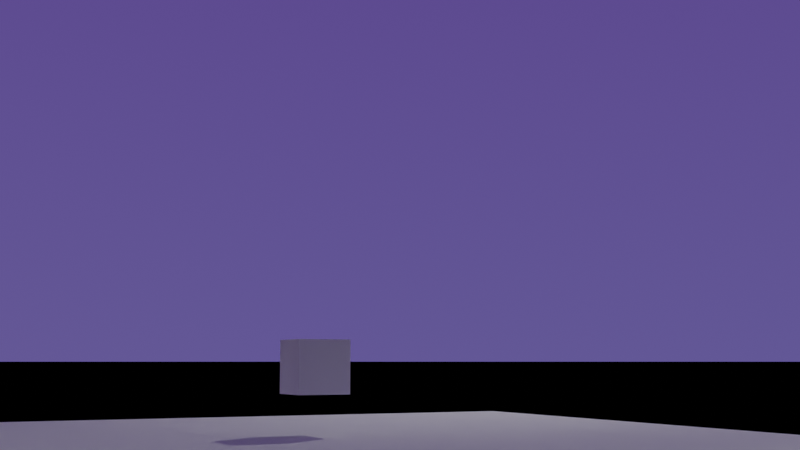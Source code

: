 # Source: skylight.blend  (saved by Blender 4.0.36; exported with 4.5.12 LTS)
import bpy
from mathutils import Matrix  # noqa: F401  (used for matrix-valued properties, if any)

bpy.ops.wm.read_factory_settings(use_empty=True)
scene = bpy.context.scene
scene.name = 'Scene'

# ---- collections
col_collection = bpy.data.collections.new('Collection'); scene.collection.children.link(col_collection)
col_cloud_templates = bpy.data.collections.new('Cloud Templates'); scene.collection.children.link(col_cloud_templates)

# ---- images (referenced by path relative to the original .blend; pixels are not part of the script)
import os
ASSET_DIR = os.environ.get("B2B_ASSET_DIR", "")  # directory of the original .blend (textures are referenced by path, not embedded)
HERE = os.path.dirname(os.path.abspath(__file__))  # packed textures are extracted next to this script under _unpacked/

def load_image(name, relpath, width, height, colorspace="sRGB"):
    """Load a texture the original file referenced (path relative to the .blend, or extracted next to this script)."""
    p = next((c for c in (os.path.join(HERE, relpath), os.path.join(ASSET_DIR, relpath)) if relpath and os.path.exists(c)), "")
    if p:
        img = bpy.data.images.load(p, check_existing=True)
        img.name = name
    else:  # same state as the original file: an image datablock whose file is absent (Cycles renders it pink)
        img = bpy.data.images.new(name, width, height)
        img.source = "FILE"
        img.filepath = "//" + (relpath or name)
    img.colorspace_settings.name = colorspace
    return img
img_moon_mp4 = load_image('moon.mp4', '', 1024, 1024, 'sRGB')
img_sky_exr = load_image('sky.exr', 'assets/sky.exr', 1024, 1024, 'Linear Rec.709')

# ---- materials (node trees are filled in below, after node groups)
mat_material = bpy.data.materials.new('Material')
mat_material.alpha_threshold = 0.0
mat_material.roughness = 0.5
mat_material.line_color = (0.0, 0.0, 0.0, 1.0)
mat_cloud_test = bpy.data.materials.new('Cloud Test')

# ---- node groups
ng_angle_between = bpy.data.node_groups.new('Angle Between', 'ShaderNodeTree')
_s = ng_angle_between.interface.new_socket(name='Angle', in_out='OUTPUT', socket_type='NodeSocketFloat')
_s.subtype = 'ANGLE'
_s.min_value = 0.0
_s.max_value = 3.142
_s.description = 'The angle between the input vectors, in radians.'
_s = ng_angle_between.interface.new_socket(name='Vector', in_out='INPUT', socket_type='NodeSocketVector')
_s.min_value = -1e+04
_s.max_value = 1e+04
_s = ng_angle_between.interface.new_socket(name='Vector', in_out='INPUT', socket_type='NodeSocketVector')
_s.min_value = -1e+04
_s.max_value = 1e+04
_N = ng_angle_between.nodes; _L = ng_angle_between.links
n0 = _N.new('ShaderNodeVectorMath'); n0.name = 'Vector Math.001'; n0.location = (-235, 4)
n0.operation = 'DOT_PRODUCT'
n1 = _N.new('ShaderNodeVectorMath'); n1.name = 'Vector Math'; n1.location = (-462, 121)
n1.operation = 'NORMALIZE'
n2 = _N.new('ShaderNodeVectorMath'); n2.name = 'Vector Math.002'; n2.location = (-461, -38)
n2.operation = 'NORMALIZE'
n3 = _N.new('ShaderNodeMath'); n3.name = 'Math'; n3.location = (-36, 0)
n3.operation = 'ARCCOSINE'
n4 = _N.new('NodeGroupOutput'); n4.name = 'Group Output'; n4.location = (262, 56)
n5 = _N.new('NodeGroupInput'); n5.name = 'Group Input'; n5.location = (-754, -15)
_L.new(n0.outputs[1], n3.inputs[0])
_L.new(n2.outputs[0], n0.inputs[1])
_L.new(n3.outputs[0], n4.inputs[0])
_L.new(n5.outputs[0], n1.inputs[0])
_L.new(n1.outputs[0], n0.inputs[0])
_L.new(n5.outputs[1], n2.inputs[0])
n4.is_active_output = True
ng_draw_earth_s_shadow = bpy.data.node_groups.new("Draw Earth's Shadow", 'ShaderNodeTree')
_s = ng_draw_earth_s_shadow.interface.new_socket(name='Color', in_out='OUTPUT', socket_type='NodeSocketColor')
_s.default_value = (0.0, 0.0, 0.0, 0.0)
_s = ng_draw_earth_s_shadow.interface.new_socket(name='Spherical Coordinates', in_out='INPUT', socket_type='NodeSocketVector')
_s.min_value = -1e+04
_s.max_value = 1e+04
_s = ng_draw_earth_s_shadow.interface.new_socket(name='Sun Position', in_out='INPUT', socket_type='NodeSocketVector')
_s.default_value = (1.0, 0.0, 0.0)
_s.min_value = -1e+04
_s.max_value = 1e+04
_s = ng_draw_earth_s_shadow.interface.new_socket(name='Moon Color', in_out='INPUT', socket_type='NodeSocketColor')
_s.default_value = (0.5, 0.5, 0.5, 1.0)
_N = ng_draw_earth_s_shadow.nodes; _L = ng_draw_earth_s_shadow.links
n0 = _N.new('NodeGroupOutput'); n0.name = 'Group Output'; n0.location = (667, 0)
n1 = _N.new('NodeGroupInput'); n1.name = 'Group Input'; n1.location = (-673, 0)
n2 = _N.new('ShaderNodeMapRange'); n2.name = 'Map Range'; n2.location = (-273, -55)
n2.clamp = False
n2.inputs[1].default_value = 3.12
n2.inputs[2].default_value = 3.142
n3 = _N.new('ShaderNodeValToRGB'); n3.name = 'Color Ramp'; n3.location = (-65, -68)
while len(n3.color_ramp.elements) > 1: n3.color_ramp.elements.remove(n3.color_ramp.elements[-1])
n3.color_ramp.elements[0].position = 0.0; n3.color_ramp.elements[0].color = (0.0, 0.0, 0.0, 1.0)
_e = n3.color_ramp.elements.new(0.3364); _e.color = (0.0158, 0.0158, 0.0158, 1.0)
_e = n3.color_ramp.elements.new(1.0); _e.color = (1.0, 1.0, 1.0, 1.0)
n4 = _N.new('ShaderNodeGroup'); n4.name = 'Group.006'; n4.location = (-473, -156)
n4.node_tree = ng_angle_between
n5 = _N.new('ShaderNodeMix'); n5.name = 'Mix'; n5.location = (290, -77)
n5.width = 144
n5.data_type = 'RGBA'
n5.blend_type = 'COLOR'
n5.inputs[7].default_value = (1.0, 0.007218, 0.01321, 1.0)
n6 = _N.new('ShaderNodeMix'); n6.name = 'Mix.001'; n6.location = (473, 156)
n6.width = 144
n6.data_type = 'RGBA'
n6.blend_type = 'DARKEN'
n6.inputs[7].default_value = (0.0, 0.0, 0.0, 1.0)
_L.new(n4.outputs[0], n2.inputs[0])
_L.new(n5.outputs[2], n6.inputs[6])
_L.new(n3.outputs[0], n5.inputs[0])
_L.new(n2.outputs[0], n3.inputs[0])
_L.new(n3.outputs[0], n6.inputs[0])
_L.new(n1.outputs[1], n4.inputs[0])
_L.new(n1.outputs[2], n5.inputs[6])
_L.new(n1.outputs[0], n4.inputs[1])
_L.new(n6.outputs[2], n0.inputs[0])
n0.is_active_output = True
ng_draw_the_moon = bpy.data.node_groups.new('Draw the Moon', 'ShaderNodeTree')
_s = ng_draw_the_moon.interface.new_socket(name='Color', in_out='OUTPUT', socket_type='NodeSocketColor')
_s.default_value = (0.0, 0.0, 0.0, 0.0)
_s = ng_draw_the_moon.interface.new_socket(name='Vector', in_out='INPUT', socket_type='NodeSocketVector')
_N = ng_draw_the_moon.nodes; _L = ng_draw_the_moon.links
n0 = _N.new('NodeGroupOutput'); n0.name = 'Group Output'; n0.location = (770, -8)
n1 = _N.new('ShaderNodeTexImage'); n1.name = 'Image Texture.003'; n1.location = (468, -8)
n1.label = 'Lunar Phases And Libration'
n1.image = img_moon_mp4
n1.extension = 'CLIP'
n2 = _N.new('ShaderNodeMapping'); n2.name = 'Mapping.015'; n2.location = (-438, -32)
n2.label = 'Rotate Face'
n2.vector_type = 'TEXTURE'
n2.inputs[2].default_value = (1.222, 0.0, 0.0)
n3 = _N.new('ShaderNodeMapping'); n3.name = 'Mapping.011'; n3.location = (-87, -30)
n3.label = 'Aspect Ratio'
n3.vector_type = 'TEXTURE'
n3.inputs[3].default_value = (1.0, 0.55, 1.0)
n4 = _N.new('NodeGroupInput'); n4.name = 'Group Input'; n4.location = (-701, -73)
n5 = _N.new('ShaderNodeMapping'); n5.name = 'Mapping.012'; n5.location = (-267, -29)
n5.label = 'Orient on Sphere'
n5.vector_type = 'TEXTURE'
n5.inputs[2].default_value = (0.0, 1.571, 0.0)
n6 = _N.new('ShaderNodeMapping'); n6.name = 'Mapping.014'; n6.location = (105, -30)
n6.label = 'Scale'
n6.vector_type = 'TEXTURE'
n6.inputs[3].default_value = (0.018, 0.018, 0.018)
n7 = _N.new('ShaderNodeMapping'); n7.name = 'Mapping.013'; n7.location = (278, -29)
n7.label = 'Coordinates'
n7.vector_type = 'TEXTURE'
n7.inputs[1].default_value = (-0.5, -0.5, 0.0)
_L.new(n5.outputs[0], n3.inputs[0])
_L.new(n3.outputs[0], n6.inputs[0])
_L.new(n6.outputs[0], n7.inputs[0])
_L.new(n2.outputs[0], n5.inputs[0])
_L.new(n4.outputs[0], n2.inputs[0])
_L.new(n1.outputs[0], n0.inputs[0])
_L.new(n7.outputs[0], n1.inputs[0])
n0.is_active_output = True
ng_the_moon = bpy.data.node_groups.new('The Moon', 'ShaderNodeTree')
_s = ng_the_moon.interface.new_socket(name='Shader', in_out='OUTPUT', socket_type='NodeSocketShader')
_s = ng_the_moon.interface.new_socket(name='Moon Factor', in_out='OUTPUT', socket_type='NodeSocketFloat')
_s.subtype = 'FACTOR'
_s = ng_the_moon.interface.new_socket(name='Spherical Coordinates', in_out='INPUT', socket_type='NodeSocketVector')
_s.min_value = 0.0
_s.max_value = 1.0
_s.hide_value = True
_s = ng_the_moon.interface.new_socket(name='Sun Position', in_out='INPUT', socket_type='NodeSocketVector')
_s = ng_the_moon.interface.new_socket(name='Moon Position', in_out='INPUT', socket_type='NodeSocketVector')
_s = ng_the_moon.interface.new_socket(name='Compass Rotation', in_out='INPUT', socket_type='NodeSocketVector')
_s.subtype = 'EULER'
_s = ng_the_moon.interface.new_socket(name='Moon Rotation', in_out='INPUT', socket_type='NodeSocketVector')
_s.subtype = 'EULER'
_N = ng_the_moon.nodes; _L = ng_the_moon.links
n0 = _N.new('ShaderNodeMapping'); n0.name = 'Mapping.001'; n0.location = (1125, 87)
n0.vector_type = 'TEXTURE'
n1 = _N.new('ShaderNodeMapping'); n1.name = 'Mapping'; n1.location = (950, 89)
n1.vector_type = 'TEXTURE'
n2 = _N.new('NodeReroute'); n2.name = 'Reroute.001'; n2.location = (1089, -212)
n2.width = 16
n2.socket_idname = 'NodeSocketVectorEuler'
n3 = _N.new('NodeReroute'); n3.name = 'Reroute'; n3.location = (953, -214)
n3.width = 16
n3.socket_idname = 'NodeSocketVectorEuler'
n4 = _N.new('ShaderNodeGroup'); n4.name = 'Group.005'; n4.location = (1130, 223)
n4.node_tree = ng_angle_between
n5 = _N.new('ShaderNodeBackground'); n5.name = 'Background.005'; n5.location = (1722, 317)
n6 = _N.new('ShaderNodeGroup'); n6.name = 'Group'; n6.location = (1500, 350)
n6.width = 183
n6.node_tree = ng_draw_earth_s_shadow
n7 = _N.new('NodeGroupInput'); n7.name = 'Group Input'; n7.location = (596, 306)
n7.width = 251
n8 = _N.new('NodeGroupOutput'); n8.name = 'Group Output'; n8.location = (1900, 239)
n9 = _N.new('ShaderNodeMath'); n9.name = 'Math.012'; n9.location = (1302, 214)
n9.operation = 'LESS_THAN'
n9.inputs[1].default_value = 0.0045
n10 = _N.new('ShaderNodeGroup'); n10.name = 'Group.004'; n10.location = (1301, 46)
n10.node_tree = ng_draw_the_moon
_L.new(n4.outputs[0], n9.inputs[0])
_L.new(n9.outputs[0], n8.inputs[1])
_L.new(n5.outputs[0], n8.inputs[0])
_L.new(n7.outputs[0], n1.inputs[0])
_L.new(n7.outputs[3], n1.inputs[2])
_L.new(n1.outputs[0], n0.inputs[0])
_L.new(n2.outputs[0], n0.inputs[2])
_L.new(n0.outputs[0], n10.inputs[0])
_L.new(n6.outputs[0], n5.inputs[0])
_L.new(n7.outputs[1], n6.inputs[1])
_L.new(n10.outputs[0], n6.inputs[2])
_L.new(n7.outputs[0], n6.inputs[0])
_L.new(n7.outputs[4], n3.inputs[0])
_L.new(n3.outputs[0], n2.inputs[0])
_L.new(n7.outputs[0], n4.inputs[0])
_L.new(n7.outputs[2], n4.inputs[1])
n8.is_active_output = True
ng_magnitude_to_strength = bpy.data.node_groups.new('Magnitude to Strength', 'ShaderNodeTree')
_s = ng_magnitude_to_strength.interface.new_socket(name='Strength', in_out='OUTPUT', socket_type='NodeSocketFloat')
_s = ng_magnitude_to_strength.interface.new_socket(name='Visible Magnitude', in_out='INPUT', socket_type='NodeSocketFloat')
_s.default_value = 0.5
_s.min_value = -1e+04
_s.max_value = 1e+04
_N = ng_magnitude_to_strength.nodes; _L = ng_magnitude_to_strength.links
n0 = _N.new('ShaderNodeMath'); n0.name = 'Math.006'; n0.location = (-156, -24)
n0.hide = True
n0.operation = 'DIVIDE'
n0.inputs[1].default_value = 0.7959
n1 = _N.new('ShaderNodeMath'); n1.name = 'Math.005'; n1.location = (-145, -67)
n1.hide = True
n1.operation = 'POWER'
n1.inputs[0].default_value = 2.0
n2 = _N.new('ShaderNodeMath'); n2.name = 'Math.004'; n2.location = (-137, -109)
n2.hide = True
n2.operation = 'DIVIDE'
n2.inputs[0].default_value = 0.008449
n3 = _N.new('ShaderNodeMath'); n3.name = 'Math.003'; n3.location = (-132, -147)
n3.hide = True
n3.inputs[1].default_value = 0.000981
n4 = _N.new('NodeGroupOutput'); n4.name = 'Group Output'; n4.location = (49, -121)
n5 = _N.new('NodeGroupInput'); n5.name = 'Group Input'; n5.location = (-332, 8)
_L.new(n2.outputs[0], n3.inputs[0])
_L.new(n1.outputs[0], n2.inputs[1])
_L.new(n0.outputs[0], n1.inputs[1])
_L.new(n5.outputs[0], n0.inputs[0])
_L.new(n3.outputs[0], n4.inputs[0])
n4.is_active_output = True
ng_celestial_object = bpy.data.node_groups.new('Celestial Object', 'ShaderNodeTree')
_s = ng_celestial_object.interface.new_socket(name='Shader', in_out='OUTPUT', socket_type='NodeSocketShader')
_s = ng_celestial_object.interface.new_socket(name='Factor', in_out='OUTPUT', socket_type='NodeSocketFloat')
_s = ng_celestial_object.interface.new_socket(name='Spherical Coordinates', in_out='INPUT', socket_type='NodeSocketVector')
_s.min_value = -1e+04
_s.max_value = 1e+04
_s = ng_celestial_object.interface.new_socket(name='Position', in_out='INPUT', socket_type='NodeSocketVector')
_s.min_value = -1e+04
_s.max_value = 1e+04
_s = ng_celestial_object.interface.new_socket(name='Color', in_out='INPUT', socket_type='NodeSocketColor')
_s.default_value = (0.8, 0.8, 0.8, 1.0)
_s = ng_celestial_object.interface.new_socket(name='Magnitude', in_out='INPUT', socket_type='NodeSocketFloat')
_s.default_value = 1.0
_s.min_value = 0.0
_s.max_value = 1e+06
_s = ng_celestial_object.interface.new_socket(name='Angular Size', in_out='INPUT', socket_type='NodeSocketFloat')
_s.subtype = 'ANGLE'
_s.default_value = 0.001745
_s.min_value = -1e+04
_s.max_value = 1e+04
_N = ng_celestial_object.nodes; _L = ng_celestial_object.links
n0 = _N.new('ShaderNodeBackground'); n0.name = 'Background'; n0.location = (110, 54)
n1 = _N.new('ShaderNodeMath'); n1.name = 'Math'; n1.location = (114, -61)
n1.operation = 'LESS_THAN'
n2 = _N.new('NodeGroupOutput'); n2.name = 'Group Output'; n2.location = (283, 1)
n3 = _N.new('NodeGroupInput'); n3.name = 'Group Input'; n3.location = (-321, 72)
n4 = _N.new('ShaderNodeGroup'); n4.name = 'Group.005'; n4.location = (-133, 34)
n4.hide = True
n4.node_tree = ng_angle_between
n5 = _N.new('ShaderNodeGroup'); n5.name = 'Group'; n5.location = (-154, -19)
n5.width = 189
n5.hide = True
n5.node_tree = ng_magnitude_to_strength
_L.new(n4.outputs[0], n1.inputs[0])
_L.new(n3.outputs[2], n0.inputs[0])
_L.new(n3.outputs[4], n1.inputs[1])
_L.new(n0.outputs[0], n2.inputs[0])
_L.new(n1.outputs[0], n2.inputs[1])
_L.new(n3.outputs[3], n5.inputs[0])
_L.new(n3.outputs[1], n4.inputs[1])
_L.new(n3.outputs[0], n4.inputs[0])
_L.new(n5.outputs[0], n0.inputs[1])
n2.is_active_output = True
ng_the_planets = bpy.data.node_groups.new('The Planets', 'ShaderNodeTree')
_s = ng_the_planets.interface.new_socket(name='Shader', in_out='OUTPUT', socket_type='NodeSocketShader')
_s = ng_the_planets.interface.new_socket(name='Stars Shader', in_out='INPUT', socket_type='NodeSocketShader')
_s = ng_the_planets.interface.new_socket(name='Spherical Coordinates', in_out='INPUT', socket_type='NodeSocketVector')
_s.min_value = -1e+04
_s.max_value = 1e+04
_s = ng_the_planets.interface.new_socket(name='Venus Position', in_out='INPUT', socket_type='NodeSocketVector')
_s.min_value = -1e+04
_s.max_value = 1e+04
_s = ng_the_planets.interface.new_socket(name='Venus Magnitude', in_out='INPUT', socket_type='NodeSocketFloat')
_s.default_value = -10.0
_s.min_value = 0.0
_s.max_value = 1e+06
_s = ng_the_planets.interface.new_socket(name='Mercury Position', in_out='INPUT', socket_type='NodeSocketVector')
_s.min_value = -1e+04
_s.max_value = 1e+04
_s = ng_the_planets.interface.new_socket(name='Mercury Magnitude', in_out='INPUT', socket_type='NodeSocketFloat')
_s.default_value = -10.0
_s.min_value = 0.0
_s.max_value = 1e+06
_s = ng_the_planets.interface.new_socket(name='Mars Position', in_out='INPUT', socket_type='NodeSocketVector')
_s.min_value = -1e+04
_s.max_value = 1e+04
_s = ng_the_planets.interface.new_socket(name='Mars Magnitude', in_out='INPUT', socket_type='NodeSocketFloat')
_s.default_value = -10.0
_s.min_value = 0.0
_s.max_value = 1e+06
_s = ng_the_planets.interface.new_socket(name='Jupiter Position', in_out='INPUT', socket_type='NodeSocketVector')
_s.min_value = -1e+04
_s.max_value = 1e+04
_s = ng_the_planets.interface.new_socket(name='Jupiter Magnitude', in_out='INPUT', socket_type='NodeSocketFloat')
_s.default_value = -10.0
_s.min_value = 0.0
_s.max_value = 1e+06
_s = ng_the_planets.interface.new_socket(name='Saturn Position', in_out='INPUT', socket_type='NodeSocketVector')
_s.min_value = -1e+04
_s.max_value = 1e+04
_s = ng_the_planets.interface.new_socket(name='Saturn Magnitude', in_out='INPUT', socket_type='NodeSocketFloat')
_s.default_value = -10.0
_s.min_value = 0.0
_s.max_value = 1e+06
_s = ng_the_planets.interface.new_socket(name='Uranus Position', in_out='INPUT', socket_type='NodeSocketVector')
_s.min_value = -1e+04
_s.max_value = 1e+04
_s = ng_the_planets.interface.new_socket(name='Uranus Magnitude', in_out='INPUT', socket_type='NodeSocketFloat')
_s.default_value = -10.0
_s.min_value = 0.0
_s.max_value = 1e+06
_N = ng_the_planets.nodes; _L = ng_the_planets.links
n0 = _N.new('NodeGroupInput'); n0.name = 'Group Input'; n0.location = (-1126, 448)
n1 = _N.new('ShaderNodeGroup'); n1.name = 'Group.007'; n1.location = (200, 188)
n1.label = 'Mercury'
n1.width = 156
n1.node_tree = ng_celestial_object
n1.inputs[2].default_value = (1.0, 1.0, 1.0, 1.0)
n1.inputs[4].default_value = 0.001745
n2 = _N.new('ShaderNodeGroup'); n2.name = 'Group.006'; n2.location = (370, 42)
n2.label = 'Venus'
n2.width = 156
n2.node_tree = ng_celestial_object
n2.inputs[2].default_value = (1.0, 1.0, 1.0, 1.0)
n2.inputs[4].default_value = 0.001745
n3 = _N.new('ShaderNodeGroup'); n3.name = 'Group.008'; n3.location = (29, 323)
n3.label = 'Mars'
n3.width = 156
n3.node_tree = ng_celestial_object
n3.inputs[2].default_value = (1.0, 0.1465, 0.0, 1.0)
n3.inputs[4].default_value = 0.001745
n4 = _N.new('ShaderNodeGroup'); n4.name = 'Group.009'; n4.location = (-148, 451)
n4.label = 'Jupiter'
n4.width = 156
n4.node_tree = ng_celestial_object
n4.inputs[2].default_value = (1.0, 0.4887, 0.08198, 1.0)
n4.inputs[4].default_value = 0.001745
n5 = _N.new('ShaderNodeGroup'); n5.name = 'Group.010'; n5.location = (-322, 580)
n5.label = 'Saturn'
n5.width = 156
n5.node_tree = ng_celestial_object
n5.inputs[2].default_value = (1.0, 0.6325, 0.08495, 1.0)
n5.inputs[4].default_value = 0.001745
n6 = _N.new('ShaderNodeMixShader'); n6.name = 'Mix Shader.004'; n6.location = (-120, 620)
n7 = _N.new('ShaderNodeMixShader'); n7.name = 'Mix Shader.005'; n7.location = (57, 497)
n8 = _N.new('ShaderNodeMixShader'); n8.name = 'Mix Shader.006'; n8.location = (233, 363)
n9 = _N.new('ShaderNodeMixShader'); n9.name = 'Mix Shader.007'; n9.location = (403, 229)
n10 = _N.new('ShaderNodeMixShader'); n10.name = 'Mix Shader.003'; n10.location = (587, 116)
n11 = _N.new('NodeGroupOutput'); n11.name = 'Group Output'; n11.location = (782, 117)
n12 = _N.new('ShaderNodeGroup'); n12.name = 'Group.011'; n12.location = (-508, 718)
n12.label = 'Uranus'
n12.width = 156
n12.node_tree = ng_celestial_object
n12.inputs[2].default_value = (0.226, 0.537, 1.0, 1.0)
n12.inputs[4].default_value = 0.001745
n13 = _N.new('ShaderNodeMixShader'); n13.name = 'Mix Shader.008'; n13.location = (-305, 749)
n14 = _N.new('NodeReroute'); n14.name = 'Reroute'; n14.location = (-370, 768)
n14.width = 16
n14.socket_idname = 'NodeSocketShader'
_L.new(n0.outputs[1], n2.inputs[0])
_L.new(n0.outputs[2], n2.inputs[1])
_L.new(n0.outputs[3], n2.inputs[3])
_L.new(n10.outputs[0], n11.inputs[0])
_L.new(n2.outputs[1], n10.inputs[0])
_L.new(n2.outputs[0], n10.inputs[2])
_L.new(n9.outputs[0], n10.inputs[1])
_L.new(n1.outputs[0], n9.inputs[2])
_L.new(n1.outputs[1], n9.inputs[0])
_L.new(n8.outputs[0], n9.inputs[1])
_L.new(n3.outputs[0], n8.inputs[2])
_L.new(n3.outputs[1], n8.inputs[0])
_L.new(n7.outputs[0], n8.inputs[1])
_L.new(n4.outputs[0], n7.inputs[2])
_L.new(n4.outputs[1], n7.inputs[0])
_L.new(n6.outputs[0], n7.inputs[1])
_L.new(n5.outputs[0], n6.inputs[2])
_L.new(n5.outputs[1], n6.inputs[0])
_L.new(n13.outputs[0], n6.inputs[1])
_L.new(n12.outputs[0], n13.inputs[2])
_L.new(n12.outputs[1], n13.inputs[0])
_L.new(n14.outputs[0], n13.inputs[1])
_L.new(n0.outputs[0], n14.inputs[0])
_L.new(n0.outputs[1], n1.inputs[0])
_L.new(n0.outputs[1], n3.inputs[0])
_L.new(n0.outputs[1], n4.inputs[0])
_L.new(n0.outputs[1], n12.inputs[0])
_L.new(n0.outputs[4], n1.inputs[1])
_L.new(n0.outputs[5], n1.inputs[3])
_L.new(n0.outputs[6], n3.inputs[1])
_L.new(n0.outputs[7], n3.inputs[3])
_L.new(n0.outputs[8], n4.inputs[1])
_L.new(n0.outputs[9], n4.inputs[3])
_L.new(n0.outputs[1], n5.inputs[0])
_L.new(n0.outputs[10], n5.inputs[1])
_L.new(n0.outputs[11], n5.inputs[3])
_L.new(n0.outputs[12], n12.inputs[1])
_L.new(n0.outputs[13], n12.inputs[3])
n11.is_active_output = True
ng_the_earth = bpy.data.node_groups.new('The Earth', 'ShaderNodeTree')
_s = ng_the_earth.interface.new_socket(name='Shader', in_out='OUTPUT', socket_type='NodeSocketShader')
_s = ng_the_earth.interface.new_socket(name='Shader', in_out='INPUT', socket_type='NodeSocketShader')
_s = ng_the_earth.interface.new_socket(name='Spherical Coordinates', in_out='INPUT', socket_type='NodeSocketVector')
_s.min_value = -1e+04
_s.max_value = 1e+04
_N = ng_the_earth.nodes; _L = ng_the_earth.links
n0 = _N.new('ShaderNodeGroup'); n0.name = 'Group.006'; n0.location = (-253, -58)
n0.node_tree = ng_angle_between
n0.inputs[0].default_value = (0.0, 0.0, 1.0)
n1 = _N.new('ShaderNodeMath'); n1.name = 'Math'; n1.location = (-80, -68)
n1.operation = 'GREATER_THAN'
n1.inputs[1].default_value = 1.571
n2 = _N.new('ShaderNodeMixShader'); n2.name = 'Mix Shader.001'; n2.location = (253, 68)
n3 = _N.new('NodeGroupOutput'); n3.name = 'Group Output'; n3.location = (448, 68)
n4 = _N.new('NodeGroupInput'); n4.name = 'Group Input'; n4.location = (-453, 0)
_L.new(n0.outputs[0], n1.inputs[0])
_L.new(n1.outputs[0], n2.inputs[0])
_L.new(n4.outputs[1], n0.inputs[1])
_L.new(n4.outputs[0], n2.inputs[1])
_L.new(n2.outputs[0], n3.inputs[0])
n3.is_active_output = True
ng_alt__az_to_position = bpy.data.node_groups.new('Alt, Az to Position', 'ShaderNodeTree')
_s = ng_alt__az_to_position.interface.new_socket(name='Vector', in_out='OUTPUT', socket_type='NodeSocketVector')
_s = ng_alt__az_to_position.interface.new_socket(name='Rotation', in_out='INPUT', socket_type='NodeSocketVector')
_s.subtype = 'EULER'
_N = ng_alt__az_to_position.nodes; _L = ng_alt__az_to_position.links
n0 = _N.new('NodeGroupOutput'); n0.name = 'Group Output'; n0.location = (191, 18)
n1 = _N.new('ShaderNodeMapping'); n1.name = 'Mapping'; n1.location = (1, 18)
n1.inputs[0].default_value = (1.0, 0.0, 0.0)
n2 = _N.new('NodeGroupInput'); n2.name = 'Group Input'; n2.location = (-192, -195)
_L.new(n2.outputs[0], n1.inputs[2])
_L.new(n1.outputs[0], n0.inputs[0])
n0.is_active_output = True
ng_skylight_parameters = bpy.data.node_groups.new('Skylight Parameters', 'ShaderNodeTree')
_s = ng_skylight_parameters.interface.new_socket(name='compass_rotation', in_out='OUTPUT', socket_type='NodeSocketVector')
_s = ng_skylight_parameters.interface.new_socket(name='sky_rotation', in_out='OUTPUT', socket_type='NodeSocketVector')
_s = ng_skylight_parameters.interface.new_socket(name='sun_rotation', in_out='OUTPUT', socket_type='NodeSocketVector')
_s.subtype = 'EULER'
_s = ng_skylight_parameters.interface.new_socket(name='sun_position', in_out='OUTPUT', socket_type='NodeSocketVector')
_s = ng_skylight_parameters.interface.new_socket(name='moon_rotation', in_out='OUTPUT', socket_type='NodeSocketVector')
_s = ng_skylight_parameters.interface.new_socket(name='moon_position', in_out='OUTPUT', socket_type='NodeSocketVector')
_s = ng_skylight_parameters.interface.new_socket(name='moon_phase', in_out='OUTPUT', socket_type='NodeSocketFloat')
_s.subtype = 'ANGLE'
_s = ng_skylight_parameters.interface.new_socket(name='venus_position', in_out='OUTPUT', socket_type='NodeSocketVector')
_s = ng_skylight_parameters.interface.new_socket(name='venus_magnitude', in_out='OUTPUT', socket_type='NodeSocketFloat')
_s = ng_skylight_parameters.interface.new_socket(name='mercury_position', in_out='OUTPUT', socket_type='NodeSocketVector')
_s = ng_skylight_parameters.interface.new_socket(name='mercury_magnitude', in_out='OUTPUT', socket_type='NodeSocketFloat')
_s = ng_skylight_parameters.interface.new_socket(name='mars_position', in_out='OUTPUT', socket_type='NodeSocketVector')
_s = ng_skylight_parameters.interface.new_socket(name='mars_magnitude', in_out='OUTPUT', socket_type='NodeSocketFloat')
_s = ng_skylight_parameters.interface.new_socket(name='jupiter_position', in_out='OUTPUT', socket_type='NodeSocketVector')
_s = ng_skylight_parameters.interface.new_socket(name='jupiter_magnitude', in_out='OUTPUT', socket_type='NodeSocketFloat')
_s = ng_skylight_parameters.interface.new_socket(name='saturn_position', in_out='OUTPUT', socket_type='NodeSocketVector')
_s = ng_skylight_parameters.interface.new_socket(name='saturn_magnitude', in_out='OUTPUT', socket_type='NodeSocketFloat')
_s = ng_skylight_parameters.interface.new_socket(name='uranus_position', in_out='OUTPUT', socket_type='NodeSocketVector')
_s = ng_skylight_parameters.interface.new_socket(name='uranus_magnitude', in_out='OUTPUT', socket_type='NodeSocketFloat')
_N = ng_skylight_parameters.nodes; _L = ng_skylight_parameters.links
n0 = _N.new('ShaderNodeAttribute'); n0.name = 'Attribute.004'; n0.location = (78, -274)
n0.attribute_type = 'VIEW_LAYER'
n0.attribute_name = 'moon_phase'
n1 = _N.new('ShaderNodeMapping'); n1.name = 'Mapping.001'; n1.location = (77, -241)
n1.hide = True
n2 = _N.new('ShaderNodeAttribute'); n2.name = 'Attribute.006'; n2.location = (74, 89)
n2.attribute_type = 'VIEW_LAYER'
n2.attribute_name = 'sky_rotation'
n3 = _N.new('NodeReroute'); n3.name = 'Reroute'; n3.location = (214, 111)
n3.width = 16
n3.socket_idname = 'NodeSocketVector'
n4 = _N.new('ShaderNodeAttribute'); n4.name = 'Attribute.005'; n4.location = (-328, -206)
n4.attribute_type = 'VIEW_LAYER'
n4.attribute_name = 'moon_rotation'
n5 = _N.new('NodeReroute'); n5.name = 'Reroute.001'; n5.location = (-115, -193)
n5.width = 16
n5.socket_idname = 'NodeSocketVector'
n6 = _N.new('NodeReroute'); n6.name = 'Reroute.002'; n6.location = (225, -196)
n6.width = 16
n6.socket_idname = 'NodeSocketVector'
n7 = _N.new('ShaderNodeMath'); n7.name = 'Math'; n7.location = (-155, 160)
n7.hide = True
n7.inputs[1].default_value = 1.571
n8 = _N.new('ShaderNodeAttribute'); n8.name = 'Attribute.001'; n8.location = (-329, 238)
n8.attribute_type = 'VIEW_LAYER'
n8.attribute_name = 'heading'
n9 = _N.new('ShaderNodeGroup'); n9.name = 'Group'; n9.location = (-162, -253)
n9.hide = True
n9.node_tree = ng_alt__az_to_position
n10 = _N.new('ShaderNodeAttribute'); n10.name = 'Attribute.009'; n10.location = (-323, -395)
n10.attribute_type = 'VIEW_LAYER'
n10.attribute_name = 'venus_rotation'
n11 = _N.new('ShaderNodeGroup'); n11.name = 'Group.002'; n11.location = (-157, -443)
n11.hide = True
n11.node_tree = ng_alt__az_to_position
n12 = _N.new('ShaderNodeMapping'); n12.name = 'Mapping.002'; n12.location = (78, -456)
n12.hide = True
n13 = _N.new('ShaderNodeAttribute'); n13.name = 'Attribute.008'; n13.location = (74, -487)
n13.attribute_type = 'VIEW_LAYER'
n13.attribute_name = 'venus_magnitude'
n14 = _N.new('ShaderNodeAttribute'); n14.name = 'Attribute.010'; n14.location = (-324, -611)
n14.attribute_type = 'VIEW_LAYER'
n14.attribute_name = 'mercury_rotation'
n15 = _N.new('ShaderNodeGroup'); n15.name = 'Group.003'; n15.location = (-158, -658)
n15.hide = True
n15.node_tree = ng_alt__az_to_position
n16 = _N.new('ShaderNodeMapping'); n16.name = 'Mapping.003'; n16.location = (77, -672)
n16.hide = True
n17 = _N.new('ShaderNodeAttribute'); n17.name = 'Attribute.011'; n17.location = (73, -702)
n17.attribute_type = 'VIEW_LAYER'
n17.attribute_name = 'mercury_magnitude'
n18 = _N.new('ShaderNodeAttribute'); n18.name = 'Attribute.012'; n18.location = (-327, -823)
n18.attribute_type = 'VIEW_LAYER'
n18.attribute_name = 'mars_rotation'
n19 = _N.new('ShaderNodeGroup'); n19.name = 'Group.004'; n19.location = (-162, -870)
n19.hide = True
n19.node_tree = ng_alt__az_to_position
n20 = _N.new('ShaderNodeMapping'); n20.name = 'Mapping.004'; n20.location = (73, -884)
n20.hide = True
n21 = _N.new('ShaderNodeAttribute'); n21.name = 'Attribute.014'; n21.location = (-327, -1035)
n21.attribute_type = 'VIEW_LAYER'
n21.attribute_name = 'jupiter_rotation'
n22 = _N.new('ShaderNodeGroup'); n22.name = 'Group.005'; n22.location = (-162, -1082)
n22.hide = True
n22.node_tree = ng_alt__az_to_position
n23 = _N.new('ShaderNodeAttribute'); n23.name = 'Attribute.016'; n23.location = (-331, -1247)
n23.attribute_type = 'VIEW_LAYER'
n23.attribute_name = 'saturn_rotation'
n24 = _N.new('ShaderNodeGroup'); n24.name = 'Group.006'; n24.location = (-165, -1294)
n24.hide = True
n24.node_tree = ng_alt__az_to_position
n25 = _N.new('ShaderNodeAttribute'); n25.name = 'Attribute.018'; n25.location = (-327, -1456)
n25.attribute_type = 'VIEW_LAYER'
n25.attribute_name = 'uranus_rotation'
n26 = _N.new('ShaderNodeGroup'); n26.name = 'Group.007'; n26.location = (-162, -1504)
n26.hide = True
n26.node_tree = ng_alt__az_to_position
n27 = _N.new('ShaderNodeMapping'); n27.name = 'Mapping.007'; n27.location = (73, -1517)
n27.hide = True
n28 = _N.new('ShaderNodeAttribute'); n28.name = 'Attribute.019'; n28.location = (69, -1548)
n28.attribute_type = 'VIEW_LAYER'
n28.attribute_name = 'uranus_magnitude'
n29 = _N.new('ShaderNodeAttribute'); n29.name = 'Attribute.013'; n29.location = (69, -914)
n29.attribute_type = 'VIEW_LAYER'
n29.attribute_name = 'mars_magnitude'
n30 = _N.new('ShaderNodeMapping'); n30.name = 'Mapping.005'; n30.location = (73, -1096)
n30.hide = True
n31 = _N.new('ShaderNodeAttribute'); n31.name = 'Attribute.015'; n31.location = (69, -1126)
n31.attribute_type = 'VIEW_LAYER'
n31.attribute_name = 'jupiter_magnitude'
n32 = _N.new('ShaderNodeMapping'); n32.name = 'Mapping.006'; n32.location = (70, -1308)
n32.hide = True
n33 = _N.new('ShaderNodeAttribute'); n33.name = 'Attribute.017'; n33.location = (66, -1338)
n33.attribute_type = 'VIEW_LAYER'
n33.attribute_name = 'saturn_magnitude'
n34 = _N.new('NodeGroupOutput'); n34.name = 'Group Output'; n34.location = (491, -31)
n35 = _N.new('ShaderNodeAttribute'); n35.name = 'Attribute.007'; n35.location = (-328, -24)
n35.attribute_type = 'VIEW_LAYER'
n35.attribute_name = 'sun_rotation'
n36 = _N.new('ShaderNodeGroup'); n36.name = 'Group.001'; n36.location = (-164, -126)
n36.hide = True
n36.node_tree = ng_alt__az_to_position
n37 = _N.new('ShaderNodeCombineXYZ'); n37.name = 'Combine XYZ'; n37.location = (-148, 121)
n37.hide = True
n38 = _N.new('ShaderNodeMapping'); n38.name = 'Mapping'; n38.location = (75, -141)
n38.hide = True
_L.new(n0.outputs[2], n34.inputs[6])
_L.new(n8.outputs[2], n7.inputs[0])
_L.new(n7.outputs[0], n37.inputs[2])
_L.new(n3.outputs[0], n34.inputs[0])
_L.new(n4.outputs[1], n9.inputs[0])
_L.new(n35.outputs[1], n36.inputs[0])
_L.new(n2.outputs[1], n34.inputs[1])
_L.new(n36.outputs[0], n38.inputs[0])
_L.new(n37.outputs[0], n38.inputs[2])
_L.new(n38.outputs[0], n34.inputs[3])
_L.new(n9.outputs[0], n1.inputs[0])
_L.new(n37.outputs[0], n1.inputs[2])
_L.new(n1.outputs[0], n34.inputs[5])
_L.new(n6.outputs[0], n34.inputs[4])
_L.new(n11.outputs[0], n12.inputs[0])
_L.new(n10.outputs[1], n11.inputs[0])
_L.new(n37.outputs[0], n12.inputs[2])
_L.new(n12.outputs[0], n34.inputs[7])
_L.new(n13.outputs[2], n34.inputs[8])
_L.new(n37.outputs[0], n3.inputs[0])
_L.new(n4.outputs[1], n5.inputs[0])
_L.new(n5.outputs[0], n6.inputs[0])
_L.new(n15.outputs[0], n16.inputs[0])
_L.new(n14.outputs[1], n15.inputs[0])
_L.new(n19.outputs[0], n20.inputs[0])
_L.new(n18.outputs[1], n19.inputs[0])
_L.new(n22.outputs[0], n30.inputs[0])
_L.new(n21.outputs[1], n22.inputs[0])
_L.new(n24.outputs[0], n32.inputs[0])
_L.new(n23.outputs[1], n24.inputs[0])
_L.new(n26.outputs[0], n27.inputs[0])
_L.new(n25.outputs[1], n26.inputs[0])
_L.new(n16.outputs[0], n34.inputs[9])
_L.new(n17.outputs[2], n34.inputs[10])
_L.new(n20.outputs[0], n34.inputs[11])
_L.new(n29.outputs[2], n34.inputs[12])
_L.new(n30.outputs[0], n34.inputs[13])
_L.new(n31.outputs[2], n34.inputs[14])
_L.new(n32.outputs[0], n34.inputs[15])
_L.new(n33.outputs[2], n34.inputs[16])
_L.new(n27.outputs[0], n34.inputs[17])
_L.new(n28.outputs[2], n34.inputs[18])
_L.new(n35.outputs[1], n34.inputs[2])
n34.is_active_output = True
ng_alt__az_to_zenith = bpy.data.node_groups.new('Alt, Az to Zenith', 'ShaderNodeTree')
_s = ng_alt__az_to_zenith.interface.new_socket(name='Angle to Zenith', in_out='OUTPUT', socket_type='NodeSocketFloat')
_s = ng_alt__az_to_zenith.interface.new_socket(name='Alt, Az Rotation', in_out='INPUT', socket_type='NodeSocketVector')
_s.default_value = (0.0, -1.571, 0.0)
_s.min_value = -1e+04
_s.max_value = 1e+04
_N = ng_alt__az_to_zenith.nodes; _L = ng_alt__az_to_zenith.links
n0 = _N.new('NodeGroupOutput'); n0.name = 'Group Output'; n0.location = (191, 0)
n1 = _N.new('ShaderNodeSeparateXYZ'); n1.name = 'Separate XYZ'; n1.location = (-1, 45)
n1.hide = True
n2 = _N.new('ShaderNodeMath'); n2.name = 'Math.001'; n2.location = (1, 3)
n2.hide = True
n2.operation = 'MULTIPLY'
n2.inputs[1].default_value = -1.0
n3 = _N.new('ShaderNodeMath'); n3.name = 'Math'; n3.location = (1, -45)
n3.label = 'Solar Zenith'
n3.hide = True
n3.operation = 'SUBTRACT'
n3.inputs[0].default_value = 1.571
n4 = _N.new('NodeGroupInput'); n4.name = 'Group Input'; n4.location = (-201, 0)
_L.new(n1.outputs[1], n2.inputs[0])
_L.new(n2.outputs[0], n3.inputs[1])
_L.new(n4.outputs[0], n1.inputs[0])
_L.new(n3.outputs[0], n0.inputs[0])
n0.is_active_output = True
ng_the_stars = bpy.data.node_groups.new('The Stars', 'ShaderNodeTree')
_s = ng_the_stars.interface.new_socket(name='Background', in_out='OUTPUT', socket_type='NodeSocketShader')
_s = ng_the_stars.interface.new_socket(name='Spherical Coordinates', in_out='INPUT', socket_type='NodeSocketVector')
_s.min_value = 0.0
_s.max_value = 1.0
_s.hide_value = True
_s = ng_the_stars.interface.new_socket(name='Compass Rotation', in_out='INPUT', socket_type='NodeSocketVector')
_s.subtype = 'EULER'
_s = ng_the_stars.interface.new_socket(name='Sky Rotation', in_out='INPUT', socket_type='NodeSocketVector')
_s.subtype = 'EULER'
_s = ng_the_stars.interface.new_socket(name='Sun Rotation', in_out='INPUT', socket_type='NodeSocketVector')
_s.subtype = 'EULER'
_N = ng_the_stars.nodes; _L = ng_the_stars.links
n0 = _N.new('NodeReroute'); n0.name = 'Reroute.001'; n0.location = (-939, -138)
n0.width = 16
n0.socket_idname = 'NodeSocketVectorEuler'
n1 = _N.new('ShaderNodeMapping'); n1.name = 'Mapping.001'; n1.location = (-776, 210)
n1.vector_type = 'TEXTURE'
n2 = _N.new('NodeReroute'); n2.name = 'Reroute'; n2.location = (-804, -137)
n2.width = 16
n2.socket_idname = 'NodeSocketVectorEuler'
n3 = _N.new('ShaderNodeMapping'); n3.name = 'Mapping'; n3.location = (-947, 162)
n3.width = 142
n3.vector_type = 'TEXTURE'
n4 = _N.new('ShaderNodeTexEnvironment'); n4.name = 'Environment Texture'; n4.location = (-608, 384)
n4.image = img_sky_exr
n5 = _N.new('NodeGroupInput'); n5.name = 'Group Input'; n5.location = (-1131, 29)
n6 = _N.new('ShaderNodeGroup'); n6.name = 'Group.001'; n6.location = (-937, -192)
n6.node_tree = ng_alt__az_to_zenith
n7 = _N.new('ShaderNodeBackground'); n7.name = 'Background.002'; n7.location = (-61, 404)
n8 = _N.new('NodeGroupOutput'); n8.name = 'Group Output'; n8.location = (108, 404)
n9 = _N.new('ShaderNodeMapRange'); n9.name = 'Map Range'; n9.location = (-771, -92)
n9.inputs[1].default_value = 1.178
n9.inputs[2].default_value = 1.571
n9.inputs[4].default_value = 0.1
_L.new(n4.outputs[0], n7.inputs[0])
_L.new(n7.outputs[0], n8.inputs[0])
_L.new(n5.outputs[0], n3.inputs[0])
_L.new(n3.outputs[0], n1.inputs[0])
_L.new(n2.outputs[0], n1.inputs[2])
_L.new(n1.outputs[0], n4.inputs[0])
_L.new(n0.outputs[0], n2.inputs[0])
_L.new(n5.outputs[2], n0.inputs[0])
_L.new(n5.outputs[1], n3.inputs[2])
_L.new(n9.outputs[0], n7.inputs[1])
_L.new(n5.outputs[3], n6.inputs[0])
_L.new(n6.outputs[0], n9.inputs[0])
n8.is_active_output = True
ng_the_sun = bpy.data.node_groups.new('The Sun', 'ShaderNodeTree')
_s = ng_the_sun.interface.new_socket(name='Shader', in_out='OUTPUT', socket_type='NodeSocketShader')
_s = ng_the_sun.interface.new_socket(name='Sun Factor', in_out='OUTPUT', socket_type='NodeSocketFloat')
_s = ng_the_sun.interface.new_socket(name='Spherical Coordinates', in_out='INPUT', socket_type='NodeSocketVector')
_s.min_value = -1e+04
_s.max_value = 1e+04
_s = ng_the_sun.interface.new_socket(name='Sun Position', in_out='INPUT', socket_type='NodeSocketVector')
_N = ng_the_sun.nodes; _L = ng_the_sun.links
n0 = _N.new('ShaderNodeMath'); n0.name = 'Math'; n0.location = (136, 369)
n0.operation = 'LESS_THAN'
n0.inputs[1].default_value = 0.0046
n1 = _N.new('NodeGroupInput'); n1.name = 'Group Input'; n1.location = (-363, 307)
n1.width = 173
n2 = _N.new('NodeGroupOutput'); n2.name = 'Group Output'; n2.location = (639, 534)
n3 = _N.new('ShaderNodeGroup'); n3.name = 'Group.001'; n3.location = (-74, 331)
n3.node_tree = ng_angle_between
n4 = _N.new('ShaderNodeGroup'); n4.name = 'Group'; n4.location = (-160, 583)
n4.node_tree = ng_angle_between
n4.inputs[1].default_value = (0.0, 0.0, 1.0)
n5 = _N.new('ShaderNodeMapRange'); n5.name = 'Map Range'; n5.location = (13, 672)
n5.inputs[1].default_value = 1.178
n5.inputs[2].default_value = 1.963
n6 = _N.new('ShaderNodeValToRGB'); n6.name = 'Color Ramp'; n6.location = (176, 731)
while len(n6.color_ramp.elements) > 1: n6.color_ramp.elements.remove(n6.color_ramp.elements[-1])
n6.color_ramp.elements[0].position = 0.0; n6.color_ramp.elements[0].color = (0.9824, 1.0, 0.6307, 1.0)
_e = n6.color_ramp.elements.new(0.5045); _e.color = (1.0, 0.3326, 0.007164, 1.0)
_e = n6.color_ramp.elements.new(0.8136); _e.color = (0.9914, 0.01563, 0.01464, 1.0)
n7 = _N.new('ShaderNodeBackground'); n7.name = 'Background'; n7.location = (446, 606)
n7.inputs[1].default_value = 1e+05
_L.new(n1.outputs[0], n3.inputs[1])
_L.new(n7.outputs[0], n2.inputs[0])
_L.new(n0.outputs[0], n2.inputs[1])
_L.new(n3.outputs[0], n0.inputs[0])
_L.new(n1.outputs[1], n3.inputs[0])
_L.new(n1.outputs[1], n4.inputs[0])
_L.new(n4.outputs[0], n5.inputs[0])
_L.new(n5.outputs[0], n6.inputs[0])
_L.new(n6.outputs[0], n7.inputs[0])
n2.is_active_output = True
ng_perez_mapping = bpy.data.node_groups.new('Perez Mapping', 'ShaderNodeTree')
_s = ng_perez_mapping.interface.new_socket(name='Perez', in_out='OUTPUT', socket_type='NodeSocketFloat')
_s = ng_perez_mapping.interface.new_socket(name='zenith', in_out='INPUT', socket_type='NodeSocketFloat')
_s.default_value = 0.5
_s.min_value = -1e+04
_s.max_value = 1e+04
_s = ng_perez_mapping.interface.new_socket(name='gamma', in_out='INPUT', socket_type='NodeSocketFloat')
_s.default_value = 0.5
_s.min_value = -1e+04
_s.max_value = 1e+04
_s = ng_perez_mapping.interface.new_socket(name='A', in_out='INPUT', socket_type='NodeSocketFloat')
_s.default_value = 0.5
_s.min_value = -1e+04
_s.max_value = 1e+04
_s = ng_perez_mapping.interface.new_socket(name='B', in_out='INPUT', socket_type='NodeSocketFloat')
_s.default_value = 0.5
_s.min_value = -1e+04
_s.max_value = 1e+04
_s = ng_perez_mapping.interface.new_socket(name='C', in_out='INPUT', socket_type='NodeSocketFloat')
_s.default_value = 0.5
_s.min_value = -1e+04
_s.max_value = 1e+04
_s = ng_perez_mapping.interface.new_socket(name='D', in_out='INPUT', socket_type='NodeSocketFloat')
_s.default_value = 0.5
_s.min_value = -1e+04
_s.max_value = 1e+04
_s = ng_perez_mapping.interface.new_socket(name='E', in_out='INPUT', socket_type='NodeSocketFloat')
_s.default_value = 0.5
_s.min_value = -1e+04
_s.max_value = 1e+04
_N = ng_perez_mapping.nodes; _L = ng_perez_mapping.links
n0 = _N.new('ShaderNodeMath'); n0.name = 'Math.012'; n0.location = (117, -40)
n0.hide = True
n0.operation = 'MULTIPLY'
n1 = _N.new('NodeGroupOutput'); n1.name = 'Group Output'; n1.location = (304, -10)
n2 = _N.new('NodeGroupInput'); n2.name = 'Group Input'; n2.location = (-483, -44)
n3 = _N.new('ShaderNodeMath'); n3.name = 'Math'; n3.location = (-278, 122)
n3.hide = True
n3.operation = 'COSINE'
n4 = _N.new('ShaderNodeMath'); n4.name = 'Math.001'; n4.location = (-273, 81)
n4.hide = True
n4.operation = 'DIVIDE'
n5 = _N.new('ShaderNodeMath'); n5.name = 'Math.002'; n5.location = (-264, 39)
n5.hide = True
n5.operation = 'EXPONENT'
n6 = _N.new('ShaderNodeMath'); n6.name = 'Math.003'; n6.location = (-250, -2)
n6.hide = True
n6.operation = 'MULTIPLY'
n7 = _N.new('ShaderNodeMath'); n7.name = 'Math.004'; n7.location = (-243, -46)
n7.label = 'Add 1'
n7.hide = True
n7.inputs[1].default_value = 1.0
n8 = _N.new('ShaderNodeMath'); n8.name = 'Math.008'; n8.location = (130, -191)
n8.hide = True
n8.operation = 'MULTIPLY'
n9 = _N.new('ShaderNodeMath'); n9.name = 'Math.007'; n9.location = (-51, -160)
n9.label = 'Squared'
n9.hide = True
n9.operation = 'POWER'
n9.inputs[1].default_value = 2.0
n10 = _N.new('ShaderNodeMath'); n10.name = 'Math.005'; n10.location = (-238, -170)
n10.hide = True
n10.operation = 'MULTIPLY'
n11 = _N.new('ShaderNodeMath'); n11.name = 'Math.011'; n11.location = (-239, -130)
n11.hide = True
n11.operation = 'EXPONENT'
n12 = _N.new('ShaderNodeMath'); n12.name = 'Math.006'; n12.location = (-236, -91)
n12.hide = True
n12.operation = 'MULTIPLY'
n13 = _N.new('ShaderNodeMath'); n13.name = 'Math.009'; n13.location = (136, -139)
n13.hide = True
n14 = _N.new('ShaderNodeMath'); n14.name = 'Math.010'; n14.location = (123, -89)
n14.label = 'Add 1'
n14.hide = True
n14.inputs[1].default_value = 1.0
_L.new(n2.outputs[0], n3.inputs[0])
_L.new(n2.outputs[3], n4.inputs[0])
_L.new(n3.outputs[0], n4.inputs[1])
_L.new(n4.outputs[0], n5.inputs[0])
_L.new(n2.outputs[2], n6.inputs[0])
_L.new(n5.outputs[0], n6.inputs[1])
_L.new(n6.outputs[0], n7.inputs[0])
_L.new(n2.outputs[1], n10.inputs[0])
_L.new(n2.outputs[5], n10.inputs[1])
_L.new(n2.outputs[4], n12.inputs[0])
_L.new(n3.outputs[0], n9.inputs[0])
_L.new(n9.outputs[0], n8.inputs[0])
_L.new(n2.outputs[6], n8.inputs[1])
_L.new(n13.outputs[0], n14.inputs[0])
_L.new(n10.outputs[0], n11.inputs[0])
_L.new(n11.outputs[0], n12.inputs[1])
_L.new(n7.outputs[0], n0.inputs[0])
_L.new(n14.outputs[0], n0.inputs[1])
_L.new(n0.outputs[0], n1.inputs[0])
_L.new(n12.outputs[0], n13.inputs[0])
_L.new(n8.outputs[0], n13.inputs[1])
n1.is_active_output = True
ng_calculate_color_component = bpy.data.node_groups.new('Calculate Color Component', 'ShaderNodeTree')
_s = ng_calculate_color_component.interface.new_socket(name='Color Element', in_out='OUTPUT', socket_type='NodeSocketFloat')
_s = ng_calculate_color_component.interface.new_socket(name='Zenital Component', in_out='INPUT', socket_type='NodeSocketFloat')
_s.default_value = 0.5
_s.min_value = -1e+04
_s.max_value = 1e+04
_s = ng_calculate_color_component.interface.new_socket(name='Solar Zenith', in_out='INPUT', socket_type='NodeSocketFloat')
_s.default_value = 0.5
_s.min_value = -1e+04
_s.max_value = 1e+04
_s = ng_calculate_color_component.interface.new_socket(name='World Zenith', in_out='INPUT', socket_type='NodeSocketFloat')
_s.default_value = 0.5
_s.min_value = -1e+04
_s.max_value = 1e+04
_s = ng_calculate_color_component.interface.new_socket(name='World Angle to Sun', in_out='INPUT', socket_type='NodeSocketFloat')
_s.default_value = 0.5
_s.min_value = -1e+04
_s.max_value = 1e+04
_s = ng_calculate_color_component.interface.new_socket(name='A', in_out='INPUT', socket_type='NodeSocketFloat')
_s.default_value = 0.5
_s.min_value = -1e+04
_s.max_value = 1e+04
_s = ng_calculate_color_component.interface.new_socket(name='B', in_out='INPUT', socket_type='NodeSocketFloat')
_s.default_value = 0.5
_s.min_value = -1e+04
_s.max_value = 1e+04
_s = ng_calculate_color_component.interface.new_socket(name='C', in_out='INPUT', socket_type='NodeSocketFloat')
_s.default_value = 0.5
_s.min_value = -1e+04
_s.max_value = 1e+04
_s = ng_calculate_color_component.interface.new_socket(name='D', in_out='INPUT', socket_type='NodeSocketFloat')
_s.default_value = 0.5
_s.min_value = -1e+04
_s.max_value = 1e+04
_s = ng_calculate_color_component.interface.new_socket(name='E', in_out='INPUT', socket_type='NodeSocketFloat')
_s.default_value = 0.5
_s.min_value = -1e+04
_s.max_value = 1e+04
_N = ng_calculate_color_component.nodes; _L = ng_calculate_color_component.links
n0 = _N.new('ShaderNodeGroup'); n0.name = 'Group.001'; n0.location = (-8, -245)
n0.node_tree = ng_perez_mapping
n0.inputs[0].default_value = 0.0
n1 = _N.new('ShaderNodeMath'); n1.name = 'Math'; n1.location = (151, 41)
n1.hide = True
n1.operation = 'MULTIPLY'
n2 = _N.new('ShaderNodeMath'); n2.name = 'Math.001'; n2.location = (170, -4)
n2.hide = True
n2.operation = 'DIVIDE'
n3 = _N.new('NodeGroupOutput'); n3.name = 'Group Output'; n3.location = (354, 29)
n4 = _N.new('NodeGroupInput'); n4.name = 'Group Input'; n4.location = (-405, 0)
n5 = _N.new('ShaderNodeGroup'); n5.name = 'Group'; n5.location = (-8, 0)
n5.node_tree = ng_perez_mapping
_L.new(n4.outputs[8], n5.inputs[6])
_L.new(n4.outputs[7], n5.inputs[5])
_L.new(n4.outputs[6], n5.inputs[4])
_L.new(n4.outputs[5], n5.inputs[3])
_L.new(n4.outputs[4], n5.inputs[2])
_L.new(n4.outputs[2], n5.inputs[0])
_L.new(n4.outputs[3], n5.inputs[1])
_L.new(n4.outputs[1], n0.inputs[1])
_L.new(n4.outputs[4], n0.inputs[2])
_L.new(n4.outputs[5], n0.inputs[3])
_L.new(n4.outputs[6], n0.inputs[4])
_L.new(n4.outputs[7], n0.inputs[5])
_L.new(n4.outputs[8], n0.inputs[6])
_L.new(n4.outputs[0], n1.inputs[0])
_L.new(n5.outputs[0], n1.inputs[1])
_L.new(n1.outputs[0], n2.inputs[0])
_L.new(n0.outputs[0], n2.inputs[1])
_L.new(n2.outputs[0], n3.inputs[0])
n3.is_active_output = True
ng_calculate_zenital_absolutes = bpy.data.node_groups.new('Calculate Zenital Absolutes', 'ShaderNodeTree')
_s = ng_calculate_zenital_absolutes.interface.new_socket(name='Yz', in_out='OUTPUT', socket_type='NodeSocketFloat')
_s = ng_calculate_zenital_absolutes.interface.new_socket(name='xz', in_out='OUTPUT', socket_type='NodeSocketFloat')
_s = ng_calculate_zenital_absolutes.interface.new_socket(name='yz', in_out='OUTPUT', socket_type='NodeSocketFloat')
_s = ng_calculate_zenital_absolutes.interface.new_socket(name='Solar Zenith', in_out='INPUT', socket_type='NodeSocketFloat')
_s.default_value = 0.5
_s.min_value = -1e+04
_s.max_value = 1e+04
_s = ng_calculate_zenital_absolutes.interface.new_socket(name='Atmospheric Turbidity', in_out='INPUT', socket_type='NodeSocketFloat')
_s.default_value = 0.5
_s.min_value = -1e+04
_s.max_value = 1e+04
_N = ng_calculate_zenital_absolutes.nodes; _L = ng_calculate_zenital_absolutes.links
n0 = _N.new('NodeFrame'); n0.name = 'Frame'; n0.location = (-715, 973)
n0.label = 'Calculate Yz'
n0.width = 1596
n1 = _N.new('NodeFrame'); n1.name = 'Frame.001'; n1.location = (-222, 25)
n1.label = 'Calculate xz'
n1.width = 1147
n2 = _N.new('NodeFrame'); n2.name = 'Frame.002'; n2.location = (-234, -866)
n2.label = 'Calculate yz'
n2.width = 1147
n3 = _N.new('NodeGroupOutput'); n3.name = 'Group Output'; n3.location = (1319, 286)
n4 = _N.new('ShaderNodeMath'); n4.name = 'Math.002'; n4.location = (76, -40)
n4.operation = 'MULTIPLY'
n4.inputs[1].default_value = 0.2155
n5 = _N.new('ShaderNodeMath'); n5.name = 'Math.007'; n5.location = (250, -216)
n5.inputs[1].default_value = -4.971
n6 = _N.new('ShaderNodeMath'); n6.name = 'Math.011'; n6.location = (270, -400)
n6.operation = 'SUBTRACT'
n6.inputs[0].default_value = 3.142
n7 = _N.new('ShaderNodeMath'); n7.name = 'Math.009'; n7.location = (36, -577)
n7.operation = 'DIVIDE'
n7.inputs[0].default_value = 4.0
n7.inputs[1].default_value = 9.0
n8 = _N.new('ShaderNodeMath'); n8.name = 'Math.008'; n8.location = (30, -749)
n8.operation = 'DIVIDE'
n8.inputs[1].default_value = 120.0
n9 = _N.new('ShaderNodeMath'); n9.name = 'Math.010'; n9.location = (208, -601)
n9.operation = 'SUBTRACT'
n10 = _N.new('ShaderNodeMath'); n10.name = 'Math.012'; n10.location = (442, -424)
n10.operation = 'MULTIPLY'
n11 = _N.new('ShaderNodeMath'); n11.name = 'Math.013'; n11.location = (387, -696)
n11.operation = 'MULTIPLY'
n11.inputs[1].default_value = 3.142
n12 = _N.new('ShaderNodeMath'); n12.name = 'Math.015'; n12.location = (582, -703)
n12.operation = 'TANGENT'
n13 = _N.new('ShaderNodeMath'); n13.name = 'Math.014'; n13.location = (616, -435)
n13.operation = 'TANGENT'
n14 = _N.new('ShaderNodeMath'); n14.name = 'Math.001'; n14.location = (836, -575)
n14.operation = 'MULTIPLY'
n15 = _N.new('ShaderNodeMath'); n15.name = 'Math'; n15.location = (831, -351)
n15.operation = 'MULTIPLY'
n16 = _N.new('ShaderNodeMath'); n16.name = 'Math.016'; n16.location = (1044, -435)
n16.operation = 'SUBTRACT'
n17 = _N.new('ShaderNodeMath'); n17.name = 'Math.021'; n17.location = (30, -40)
n17.operation = 'MULTIPLY'
n17.inputs[1].default_value = 0.00166
n18 = _N.new('ShaderNodeMath'); n18.name = 'Math.024'; n18.location = (181, -96)
n18.operation = 'MULTIPLY'
n18.inputs[1].default_value = -0.00375
n19 = _N.new('ShaderNodeMath'); n19.name = 'Math.027'; n19.location = (332, -147)
n19.operation = 'MULTIPLY'
n19.inputs[1].default_value = 0.00209
n20 = _N.new('ShaderNodeMath'); n20.name = 'Math.030'; n20.location = (345, -90)
n20.hide = True
n21 = _N.new('ShaderNodeMath'); n21.name = 'Math.031'; n21.location = (503, -129)
n21.hide = True
n22 = _N.new('ShaderNodeMath'); n22.name = 'Math.022'; n22.location = (38, -313)
n22.operation = 'MULTIPLY'
n22.inputs[1].default_value = -0.02903
n23 = _N.new('ShaderNodeMath'); n23.name = 'Math.025'; n23.location = (188, -378)
n23.operation = 'MULTIPLY'
n23.inputs[1].default_value = 0.06377
n24 = _N.new('ShaderNodeMath'); n24.name = 'Math.028'; n24.location = (340, -413)
n24.operation = 'MULTIPLY'
n24.inputs[1].default_value = -0.03202
n25 = _N.new('ShaderNodeMath'); n25.name = 'Math.023'; n25.location = (35, -527)
n25.operation = 'MULTIPLY'
n25.inputs[1].default_value = 0.1169
n26 = _N.new('ShaderNodeMath'); n26.name = 'Math.026'; n26.location = (185, -590)
n26.operation = 'MULTIPLY'
n26.inputs[1].default_value = -0.212
n27 = _N.new('ShaderNodeMath'); n27.name = 'Math.035'; n27.location = (344, -580)
n27.hide = True
n28 = _N.new('ShaderNodeMath'); n28.name = 'Math.032'; n28.location = (350, -327)
n28.hide = True
n29 = _N.new('ShaderNodeMath'); n29.name = 'Math.033'; n29.location = (514, -386)
n29.hide = True
n30 = _N.new('ShaderNodeMath'); n30.name = 'Math.034'; n30.location = (569, -424)
n30.inputs[1].default_value = 0.00394
n31 = _N.new('ShaderNodeMath'); n31.name = 'Math.029'; n31.location = (337, -644)
n31.operation = 'MULTIPLY'
n31.inputs[1].default_value = 0.06052
n32 = _N.new('ShaderNodeMath'); n32.name = 'Math.036'; n32.location = (508, -619)
n32.hide = True
n33 = _N.new('ShaderNodeMath'); n33.name = 'Math.037'; n33.location = (536, -665)
n33.inputs[1].default_value = 0.2589
n34 = _N.new('ShaderNodeCombineXYZ'); n34.name = 'Combine XYZ.001'; n34.location = (777, -418)
n35 = _N.new('ShaderNodeVectorMath'); n35.name = 'Vector Math'; n35.location = (977, -281)
n35.operation = 'DOT_PRODUCT'
n36 = _N.new('ShaderNodeMath'); n36.name = 'Math.038'; n36.location = (30, -40)
n36.operation = 'MULTIPLY'
n36.inputs[1].default_value = 0.00275
n37 = _N.new('ShaderNodeMath'); n37.name = 'Math.039'; n37.location = (181, -96)
n37.operation = 'MULTIPLY'
n37.inputs[1].default_value = -0.0061
n38 = _N.new('ShaderNodeMath'); n38.name = 'Math.040'; n38.location = (331, -147)
n38.operation = 'MULTIPLY'
n38.inputs[1].default_value = 0.00317
n39 = _N.new('ShaderNodeMath'); n39.name = 'Math.041'; n39.location = (345, -90)
n39.hide = True
n40 = _N.new('ShaderNodeMath'); n40.name = 'Math.042'; n40.location = (503, -130)
n40.hide = True
n41 = _N.new('ShaderNodeMath'); n41.name = 'Math.043'; n41.location = (38, -313)
n41.operation = 'MULTIPLY'
n41.inputs[1].default_value = -0.04214
n42 = _N.new('ShaderNodeMath'); n42.name = 'Math.044'; n42.location = (188, -378)
n42.operation = 'MULTIPLY'
n42.inputs[1].default_value = 0.0897
n43 = _N.new('ShaderNodeMath'); n43.name = 'Math.045'; n43.location = (339, -414)
n43.operation = 'MULTIPLY'
n43.inputs[1].default_value = -0.04153
n44 = _N.new('ShaderNodeMath'); n44.name = 'Math.046'; n44.location = (35, -527)
n44.operation = 'MULTIPLY'
n44.inputs[1].default_value = 0.1535
n45 = _N.new('ShaderNodeMath'); n45.name = 'Math.048'; n45.location = (344, -580)
n45.hide = True
n46 = _N.new('ShaderNodeMath'); n46.name = 'Math.049'; n46.location = (349, -327)
n46.hide = True
n47 = _N.new('ShaderNodeMath'); n47.name = 'Math.050'; n47.location = (514, -386)
n47.hide = True
n48 = _N.new('ShaderNodeMath'); n48.name = 'Math.051'; n48.location = (569, -425)
n48.inputs[1].default_value = 0.00516
n49 = _N.new('ShaderNodeMath'); n49.name = 'Math.052'; n49.location = (337, -644)
n49.operation = 'MULTIPLY'
n49.inputs[1].default_value = 0.0667
n50 = _N.new('ShaderNodeMath'); n50.name = 'Math.053'; n50.location = (507, -620)
n50.hide = True
n51 = _N.new('ShaderNodeMath'); n51.name = 'Math.054'; n51.location = (535, -665)
n51.inputs[1].default_value = 0.2669
n52 = _N.new('ShaderNodeCombineXYZ'); n52.name = 'Combine XYZ.002'; n52.location = (777, -418)
n53 = _N.new('NodeReroute'); n53.name = 'Reroute.001'; n53.location = (-807, -717)
n53.width = 16
n53.socket_idname = 'NodeSocketFloat'
n54 = _N.new('NodeReroute'); n54.name = 'Reroute.005'; n54.location = (-329, -732)
n54.width = 16
n54.socket_idname = 'NodeSocketFloat'
n55 = _N.new('NodeReroute'); n55.name = 'Reroute.004'; n55.location = (-337, -672)
n55.width = 16
n55.socket_idname = 'NodeSocketFloat'
n56 = _N.new('NodeReroute'); n56.name = 'Reroute.002'; n56.location = (-352, -600)
n56.width = 16
n56.socket_idname = 'NodeSocketFloat'
n57 = _N.new('NodeReroute'); n57.name = 'Reroute.007'; n57.location = (-345, -1609)
n57.width = 16
n57.socket_idname = 'NodeSocketFloat'
n58 = _N.new('NodeReroute'); n58.name = 'Reroute.006'; n58.location = (-347, -1556)
n58.width = 16
n58.socket_idname = 'NodeSocketFloat'
n59 = _N.new('NodeReroute'); n59.name = 'Reroute.003'; n59.location = (-332, -1479)
n59.width = 16
n59.socket_idname = 'NodeSocketFloat'
n60 = _N.new('ShaderNodeMath'); n60.name = 'Math.047'; n60.location = (185, -590)
n60.operation = 'MULTIPLY'
n60.inputs[1].default_value = -0.2676
n61 = _N.new('ShaderNodeCombineXYZ'); n61.name = 'Combine XYZ'; n61.location = (-663, -180)
n61.label = 'T_vec'
n61.inputs[2].default_value = 1.0
n62 = _N.new('NodeReroute'); n62.name = 'Reroute.008'; n62.location = (-334, -1121)
n62.width = 16
n62.hide = True
n62.socket_idname = 'NodeSocketVector'
n63 = _N.new('NodeGroupInput'); n63.name = 'Group Input'; n63.location = (-1109, -123)
n64 = _N.new('ShaderNodeVectorMath'); n64.name = 'Vector Math.001'; n64.location = (977, -281)
n64.operation = 'DOT_PRODUCT'
n65 = _N.new('ShaderNodeMath'); n65.name = 'Math.004'; n65.location = (75, -395)
n65.operation = 'MULTIPLY'
n65.inputs[1].default_value = 2.0
n66 = _N.new('ShaderNodeMath'); n66.name = 'Math.005'; n66.location = (83, -215)
n66.operation = 'MULTIPLY'
n66.inputs[1].default_value = 4.045
n67 = _N.new('ShaderNodeMath'); n67.name = 'Math.006'; n67.location = (1035, -198)
n67.operation = 'SUBTRACT'
n68 = _N.new('ShaderNodeMath'); n68.name = 'Math.056'; n68.location = (1229, -375)
n68.inputs[1].default_value = 2.419
n69 = _N.new('ShaderNodeMath'); n69.name = 'Math.055'; n69.location = (1222, -182)
n69.inputs[1].default_value = 2.419
n70 = _N.new('ShaderNodeMath'); n70.name = 'Math.017'; n70.location = (1426, -259)
n70.operation = 'DIVIDE'
n71 = _N.new('ShaderNodeMath'); n71.name = 'Math.018'; n71.location = (-811, -589)
n71.hide = True
n71.operation = 'POWER'
n71.inputs[1].default_value = 3.0
n72 = _N.new('ShaderNodeMath'); n72.name = 'Math.019'; n72.location = (-806, -660)
n72.hide = True
n72.operation = 'MULTIPLY'
n73 = _N.new('ShaderNodeMath'); n73.name = 'Math.020'; n73.location = (-834, -212)
n73.hide = True
n73.operation = 'MULTIPLY'
n74 = _N.new('NodeReroute'); n74.name = 'Reroute'; n74.location = (-895, -260)
n74.width = 16
n74.socket_idname = 'NodeSocketFloat'
n4.parent = n0
n5.parent = n0
n6.parent = n0
n7.parent = n0
n8.parent = n0
n9.parent = n0
n10.parent = n0
n11.parent = n0
n12.parent = n0
n13.parent = n0
n14.parent = n0
n15.parent = n0
n16.parent = n0
n17.parent = n1
n18.parent = n1
n19.parent = n1
n20.parent = n1
n21.parent = n1
n22.parent = n1
n23.parent = n1
n24.parent = n1
n25.parent = n1
n26.parent = n1
n27.parent = n1
n28.parent = n1
n29.parent = n1
n30.parent = n1
n31.parent = n1
n32.parent = n1
n33.parent = n1
n34.parent = n1
n35.parent = n1
n36.parent = n2
n37.parent = n2
n38.parent = n2
n39.parent = n2
n40.parent = n2
n41.parent = n2
n42.parent = n2
n43.parent = n2
n44.parent = n2
n45.parent = n2
n46.parent = n2
n47.parent = n2
n48.parent = n2
n49.parent = n2
n50.parent = n2
n51.parent = n2
n52.parent = n2
n60.parent = n2
n64.parent = n2
n65.parent = n0
n66.parent = n0
n67.parent = n0
n68.parent = n0
n69.parent = n0
n70.parent = n0
_L.new(n66.outputs[0], n5.inputs[0])
_L.new(n8.outputs[0], n9.inputs[1])
_L.new(n11.outputs[0], n12.inputs[0])
_L.new(n65.outputs[0], n6.inputs[1])
_L.new(n6.outputs[0], n10.inputs[0])
_L.new(n9.outputs[0], n11.inputs[0])
_L.new(n7.outputs[0], n9.inputs[0])
_L.new(n9.outputs[0], n10.inputs[1])
_L.new(n10.outputs[0], n13.inputs[0])
_L.new(n63.outputs[0], n65.inputs[0])
_L.new(n63.outputs[1], n8.inputs[0])
_L.new(n63.outputs[1], n66.inputs[0])
_L.new(n5.outputs[0], n15.inputs[0])
_L.new(n13.outputs[0], n15.inputs[1])
_L.new(n5.outputs[0], n14.inputs[0])
_L.new(n12.outputs[0], n14.inputs[1])
_L.new(n63.outputs[1], n4.inputs[0])
_L.new(n15.outputs[0], n67.inputs[0])
_L.new(n14.outputs[0], n16.inputs[0])
_L.new(n4.outputs[0], n67.inputs[1])
_L.new(n4.outputs[0], n16.inputs[1])
_L.new(n69.outputs[0], n70.inputs[0])
_L.new(n68.outputs[0], n70.inputs[1])
_L.new(n70.outputs[0], n3.inputs[0])
_L.new(n63.outputs[0], n71.inputs[0])
_L.new(n63.outputs[0], n72.inputs[0])
_L.new(n63.outputs[0], n72.inputs[1])
_L.new(n74.outputs[0], n73.inputs[0])
_L.new(n63.outputs[1], n74.inputs[0])
_L.new(n74.outputs[0], n73.inputs[1])
_L.new(n73.outputs[0], n61.inputs[0])
_L.new(n74.outputs[0], n61.inputs[1])
_L.new(n56.outputs[0], n17.inputs[0])
_L.new(n56.outputs[0], n22.inputs[0])
_L.new(n56.outputs[0], n25.inputs[0])
_L.new(n55.outputs[0], n18.inputs[0])
_L.new(n55.outputs[0], n23.inputs[0])
_L.new(n55.outputs[0], n26.inputs[0])
_L.new(n54.outputs[0], n19.inputs[0])
_L.new(n63.outputs[0], n53.inputs[0])
_L.new(n54.outputs[0], n24.inputs[0])
_L.new(n54.outputs[0], n31.inputs[0])
_L.new(n17.outputs[0], n20.inputs[0])
_L.new(n18.outputs[0], n20.inputs[1])
_L.new(n20.outputs[0], n21.inputs[0])
_L.new(n19.outputs[0], n21.inputs[1])
_L.new(n22.outputs[0], n28.inputs[0])
_L.new(n23.outputs[0], n28.inputs[1])
_L.new(n28.outputs[0], n29.inputs[0])
_L.new(n24.outputs[0], n29.inputs[1])
_L.new(n29.outputs[0], n30.inputs[0])
_L.new(n25.outputs[0], n27.inputs[0])
_L.new(n26.outputs[0], n27.inputs[1])
_L.new(n27.outputs[0], n32.inputs[0])
_L.new(n31.outputs[0], n32.inputs[1])
_L.new(n32.outputs[0], n33.inputs[0])
_L.new(n21.outputs[0], n34.inputs[0])
_L.new(n30.outputs[0], n34.inputs[1])
_L.new(n33.outputs[0], n34.inputs[2])
_L.new(n61.outputs[0], n35.inputs[0])
_L.new(n34.outputs[0], n35.inputs[1])
_L.new(n35.outputs[1], n3.inputs[1])
_L.new(n36.outputs[0], n39.inputs[0])
_L.new(n37.outputs[0], n39.inputs[1])
_L.new(n39.outputs[0], n40.inputs[0])
_L.new(n38.outputs[0], n40.inputs[1])
_L.new(n41.outputs[0], n46.inputs[0])
_L.new(n42.outputs[0], n46.inputs[1])
_L.new(n46.outputs[0], n47.inputs[0])
_L.new(n43.outputs[0], n47.inputs[1])
_L.new(n47.outputs[0], n48.inputs[0])
_L.new(n44.outputs[0], n45.inputs[0])
_L.new(n60.outputs[0], n45.inputs[1])
_L.new(n45.outputs[0], n50.inputs[0])
_L.new(n49.outputs[0], n50.inputs[1])
_L.new(n50.outputs[0], n51.inputs[0])
_L.new(n40.outputs[0], n52.inputs[0])
_L.new(n48.outputs[0], n52.inputs[1])
_L.new(n51.outputs[0], n52.inputs[2])
_L.new(n52.outputs[0], n64.inputs[1])
_L.new(n57.outputs[0], n49.inputs[0])
_L.new(n57.outputs[0], n43.inputs[0])
_L.new(n57.outputs[0], n38.inputs[0])
_L.new(n58.outputs[0], n60.inputs[0])
_L.new(n58.outputs[0], n42.inputs[0])
_L.new(n58.outputs[0], n37.inputs[0])
_L.new(n59.outputs[0], n44.inputs[0])
_L.new(n59.outputs[0], n41.inputs[0])
_L.new(n59.outputs[0], n36.inputs[0])
_L.new(n71.outputs[0], n56.inputs[0])
_L.new(n71.outputs[0], n59.inputs[0])
_L.new(n72.outputs[0], n55.inputs[0])
_L.new(n53.outputs[0], n54.inputs[0])
_L.new(n72.outputs[0], n58.inputs[0])
_L.new(n53.outputs[0], n57.inputs[0])
_L.new(n62.outputs[0], n64.inputs[0])
_L.new(n61.outputs[0], n62.inputs[0])
_L.new(n64.outputs[1], n3.inputs[2])
_L.new(n67.outputs[0], n69.inputs[0])
_L.new(n16.outputs[0], n68.inputs[0])
n3.is_active_output = True
ng_calculate_model_coefficients = bpy.data.node_groups.new('Calculate Model Coefficients', 'ShaderNodeTree')
_s = ng_calculate_model_coefficients.interface.new_socket(name='YA', in_out='OUTPUT', socket_type='NodeSocketFloat')
_s = ng_calculate_model_coefficients.interface.new_socket(name='YB', in_out='OUTPUT', socket_type='NodeSocketFloat')
_s = ng_calculate_model_coefficients.interface.new_socket(name='YC', in_out='OUTPUT', socket_type='NodeSocketFloat')
_s = ng_calculate_model_coefficients.interface.new_socket(name='YD', in_out='OUTPUT', socket_type='NodeSocketFloat')
_s = ng_calculate_model_coefficients.interface.new_socket(name='YE', in_out='OUTPUT', socket_type='NodeSocketFloat')
_s = ng_calculate_model_coefficients.interface.new_socket(name='xA', in_out='OUTPUT', socket_type='NodeSocketFloat')
_s = ng_calculate_model_coefficients.interface.new_socket(name='xB', in_out='OUTPUT', socket_type='NodeSocketFloat')
_s = ng_calculate_model_coefficients.interface.new_socket(name='xC', in_out='OUTPUT', socket_type='NodeSocketFloat')
_s = ng_calculate_model_coefficients.interface.new_socket(name='xD', in_out='OUTPUT', socket_type='NodeSocketFloat')
_s = ng_calculate_model_coefficients.interface.new_socket(name='xE', in_out='OUTPUT', socket_type='NodeSocketFloat')
_s = ng_calculate_model_coefficients.interface.new_socket(name='yA', in_out='OUTPUT', socket_type='NodeSocketFloat')
_s = ng_calculate_model_coefficients.interface.new_socket(name='yB', in_out='OUTPUT', socket_type='NodeSocketFloat')
_s = ng_calculate_model_coefficients.interface.new_socket(name='yC', in_out='OUTPUT', socket_type='NodeSocketFloat')
_s = ng_calculate_model_coefficients.interface.new_socket(name='yD', in_out='OUTPUT', socket_type='NodeSocketFloat')
_s = ng_calculate_model_coefficients.interface.new_socket(name='yE', in_out='OUTPUT', socket_type='NodeSocketFloat')
_s = ng_calculate_model_coefficients.interface.new_socket(name='Atmospheric Turbidity', in_out='INPUT', socket_type='NodeSocketFloat')
_s.default_value = 0.5
_s.min_value = -1e+04
_s.max_value = 1e+04
_N = ng_calculate_model_coefficients.nodes; _L = ng_calculate_model_coefficients.links
n0 = _N.new('ShaderNodeMath'); n0.name = 'Math.014'; n0.location = (340, 1119)
n0.operation = 'MULTIPLY_ADD'
n0.inputs[1].default_value = 0.1787
n0.inputs[2].default_value = -1.463
n1 = _N.new('ShaderNodeMath'); n1.name = 'Math.015'; n1.location = (192, 980)
n1.operation = 'MULTIPLY_ADD'
n1.inputs[1].default_value = -0.3554
n1.inputs[2].default_value = 0.4275
n2 = _N.new('ShaderNodeMath'); n2.name = 'Math.016'; n2.location = (44, 840)
n2.operation = 'MULTIPLY_ADD'
n2.inputs[1].default_value = -0.0227
n2.inputs[2].default_value = 5.325
n3 = _N.new('ShaderNodeMath'); n3.name = 'Math.017'; n3.location = (-105, 697)
n3.operation = 'MULTIPLY_ADD'
n3.inputs[1].default_value = 0.1206
n3.inputs[2].default_value = 2.577
n4 = _N.new('ShaderNodeMath'); n4.name = 'Math.018'; n4.location = (-257, 562)
n4.operation = 'MULTIPLY_ADD'
n4.inputs[1].default_value = -0.067
n4.inputs[2].default_value = 0.3703
n5 = _N.new('ShaderNodeMath'); n5.name = 'Math.019'; n5.location = (-409, 418)
n5.operation = 'MULTIPLY_ADD'
n5.inputs[1].default_value = -0.0193
n5.inputs[2].default_value = -0.2592
n6 = _N.new('ShaderNodeMath'); n6.name = 'Math.020'; n6.location = (-560, 273)
n6.operation = 'MULTIPLY_ADD'
n6.inputs[1].default_value = -0.0665
n6.inputs[2].default_value = 0.0008
n7 = _N.new('ShaderNodeMath'); n7.name = 'Math.021'; n7.location = (-714, 130)
n7.operation = 'MULTIPLY_ADD'
n7.inputs[1].default_value = -0.0004
n7.inputs[2].default_value = 0.2125
n8 = _N.new('ShaderNodeMath'); n8.name = 'Math.022'; n8.location = (-863, -14)
n8.operation = 'MULTIPLY_ADD'
n8.inputs[1].default_value = -0.0641
n8.inputs[2].default_value = -0.8989
n9 = _N.new('NodeGroupOutput'); n9.name = 'Group Output'; n9.location = (816, -858)
n10 = _N.new('ShaderNodeMath'); n10.name = 'Math.023'; n10.location = (-1012, -163)
n10.operation = 'MULTIPLY_ADD'
n10.inputs[1].default_value = -0.0033
n10.inputs[2].default_value = 0.0452
n11 = _N.new('ShaderNodeMath'); n11.name = 'Math.024'; n11.location = (-1160, -310)
n11.operation = 'MULTIPLY_ADD'
n11.inputs[1].default_value = -0.0167
n11.inputs[2].default_value = -0.2608
n12 = _N.new('ShaderNodeMath'); n12.name = 'Math.025'; n12.location = (-1309, -464)
n12.operation = 'MULTIPLY_ADD'
n12.inputs[1].default_value = -0.095
n12.inputs[2].default_value = 0.0092
n13 = _N.new('ShaderNodeMath'); n13.name = 'Math.026'; n13.location = (-1459, -614)
n13.operation = 'MULTIPLY_ADD'
n13.inputs[1].default_value = -0.0079
n13.inputs[2].default_value = 0.2102
n14 = _N.new('ShaderNodeMath'); n14.name = 'Math.027'; n14.location = (-1608, -763)
n14.operation = 'MULTIPLY_ADD'
n14.inputs[1].default_value = -0.0441
n14.inputs[2].default_value = -1.654
n15 = _N.new('NodeGroupInput'); n15.name = 'Group Input'; n15.location = (-2425, 1086)
n16 = _N.new('ShaderNodeMath'); n16.name = 'Math.028'; n16.location = (-1757, -913)
n16.operation = 'MULTIPLY_ADD'
n16.inputs[1].default_value = -0.0109
n16.inputs[2].default_value = 0.0529
_L.new(n15.outputs[0], n0.inputs[0])
_L.new(n0.outputs[0], n9.inputs[0])
_L.new(n15.outputs[0], n1.inputs[0])
_L.new(n1.outputs[0], n9.inputs[1])
_L.new(n15.outputs[0], n2.inputs[0])
_L.new(n2.outputs[0], n9.inputs[2])
_L.new(n15.outputs[0], n3.inputs[0])
_L.new(n3.outputs[0], n9.inputs[3])
_L.new(n15.outputs[0], n4.inputs[0])
_L.new(n4.outputs[0], n9.inputs[4])
_L.new(n15.outputs[0], n5.inputs[0])
_L.new(n5.outputs[0], n9.inputs[5])
_L.new(n15.outputs[0], n6.inputs[0])
_L.new(n6.outputs[0], n9.inputs[6])
_L.new(n15.outputs[0], n7.inputs[0])
_L.new(n7.outputs[0], n9.inputs[7])
_L.new(n15.outputs[0], n8.inputs[0])
_L.new(n8.outputs[0], n9.inputs[8])
_L.new(n15.outputs[0], n10.inputs[0])
_L.new(n10.outputs[0], n9.inputs[9])
_L.new(n15.outputs[0], n11.inputs[0])
_L.new(n11.outputs[0], n9.inputs[10])
_L.new(n15.outputs[0], n12.inputs[0])
_L.new(n12.outputs[0], n9.inputs[11])
_L.new(n15.outputs[0], n13.inputs[0])
_L.new(n13.outputs[0], n9.inputs[12])
_L.new(n15.outputs[0], n14.inputs[0])
_L.new(n14.outputs[0], n9.inputs[13])
_L.new(n15.outputs[0], n16.inputs[0])
_L.new(n16.outputs[0], n9.inputs[14])
n9.is_active_output = True
ng_convert_to_rgb = bpy.data.node_groups.new('Convert to RGB', 'ShaderNodeTree')
_s = ng_convert_to_rgb.interface.new_socket(name='Color', in_out='OUTPUT', socket_type='NodeSocketColor')
_s = ng_convert_to_rgb.interface.new_socket(name='Y', in_out='INPUT', socket_type='NodeSocketFloat')
_s.default_value = 0.5
_s.min_value = -1e+04
_s.max_value = 1e+04
_s = ng_convert_to_rgb.interface.new_socket(name='x', in_out='INPUT', socket_type='NodeSocketFloat')
_s.default_value = 0.5
_s.min_value = -1e+04
_s.max_value = 1e+04
_s = ng_convert_to_rgb.interface.new_socket(name='y', in_out='INPUT', socket_type='NodeSocketFloat')
_s.default_value = 0.5
_s.min_value = -1e+04
_s.max_value = 1e+04
_N = ng_convert_to_rgb.nodes; _L = ng_convert_to_rgb.links
n0 = _N.new('NodeFrame'); n0.name = 'Frame.001'; n0.location = (-100, -32)
n0.label = 'Z'
n0.width = 273
n1 = _N.new('NodeFrame'); n1.name = 'Frame.002'; n1.location = (373, 814)
n1.label = 'R'
n1.width = 389
n2 = _N.new('NodeFrame'); n2.name = 'Frame.003'; n2.location = (371, 257)
n2.label = 'G'
n2.width = 389
n3 = _N.new('NodeFrame'); n3.name = 'Frame.004'; n3.location = (378, -290)
n3.label = 'B'
n3.width = 389
n4 = _N.new('NodeFrame'); n4.name = 'Frame'; n4.location = (-37, 169)
n4.label = 'X'
n4.width = 206
n5 = _N.new('NodeGroupInput'); n5.name = 'Group Input'; n5.location = (-348, 29)
n6 = _N.new('ShaderNodeMath'); n6.name = 'Math.006'; n6.location = (30, -40)
n6.operation = 'MULTIPLY'
n6.inputs[1].default_value = 3.241
n7 = _N.new('ShaderNodeMath'); n7.name = 'Math.007'; n7.location = (30, -200)
n7.operation = 'MULTIPLY'
n7.inputs[1].default_value = -1.537
n8 = _N.new('ShaderNodeMath'); n8.name = 'Math.008'; n8.location = (32, -361)
n8.operation = 'MULTIPLY'
n8.inputs[1].default_value = -0.4986
n9 = _N.new('ShaderNodeMath'); n9.name = 'Math.009'; n9.location = (216, -219)
n9.hide = True
n10 = _N.new('ShaderNodeMath'); n10.name = 'Math.011'; n10.location = (30, -40)
n10.operation = 'MULTIPLY'
n10.inputs[1].default_value = -0.9689
n11 = _N.new('ShaderNodeMath'); n11.name = 'Math.012'; n11.location = (30, -201)
n11.operation = 'MULTIPLY'
n11.inputs[1].default_value = 1.876
n12 = _N.new('ShaderNodeMath'); n12.name = 'Math.014'; n12.location = (216, -219)
n12.hide = True
n13 = _N.new('ShaderNodeMath'); n13.name = 'Math.015'; n13.location = (219, -267)
n13.hide = True
n14 = _N.new('ShaderNodeMath'); n14.name = 'Math.013'; n14.location = (32, -361)
n14.operation = 'MULTIPLY'
n14.inputs[1].default_value = 0.0415
n15 = _N.new('ShaderNodeMath'); n15.name = 'Math.016'; n15.location = (30, -40)
n15.operation = 'MULTIPLY'
n15.inputs[1].default_value = 0.0557
n16 = _N.new('ShaderNodeMath'); n16.name = 'Math.017'; n16.location = (30, -200)
n16.operation = 'MULTIPLY'
n16.inputs[1].default_value = -0.204
n17 = _N.new('ShaderNodeMath'); n17.name = 'Math.018'; n17.location = (31, -361)
n17.operation = 'MULTIPLY'
n17.inputs[1].default_value = 1.057
n18 = _N.new('ShaderNodeMath'); n18.name = 'Math.019'; n18.location = (215, -219)
n18.hide = True
n19 = _N.new('ShaderNodeMath'); n19.name = 'Math.003'; n19.location = (36, -45)
n19.hide = True
n19.operation = 'MULTIPLY'
n20 = _N.new('NodeReroute'); n20.name = 'Reroute'; n20.location = (146, -5)
n20.width = 16
n20.socket_idname = 'NodeSocketFloat'
n21 = _N.new('ShaderNodeMath'); n21.name = 'Math.010'; n21.location = (219, -267)
n21.hide = True
n22 = _N.new('ShaderNodeMath'); n22.name = 'Math.020'; n22.location = (219, -267)
n22.hide = True
n23 = _N.new('NodeGroupOutput'); n23.name = 'Group Output'; n23.location = (1535, 264)
n24 = _N.new('ShaderNodeMath'); n24.name = 'Math.002'; n24.location = (30, -86)
n24.hide = True
n24.operation = 'DIVIDE'
n25 = _N.new('ShaderNodeMath'); n25.name = 'Math'; n25.location = (30, -45)
n25.label = '1 Minus'
n25.hide = True
n25.operation = 'SUBTRACT'
n25.inputs[0].default_value = 1.0
n26 = _N.new('ShaderNodeMath'); n26.name = 'Math.001'; n26.location = (51, -94)
n26.hide = True
n26.operation = 'SUBTRACT'
n27 = _N.new('ShaderNodeMath'); n27.name = 'Math.004'; n27.location = (73, -134)
n27.hide = True
n27.operation = 'DIVIDE'
n28 = _N.new('ShaderNodeMath'); n28.name = 'Math.005'; n28.location = (103, -172)
n28.hide = True
n28.operation = 'MULTIPLY'
n29 = _N.new('ShaderNodeCombineColor'); n29.name = 'Combine Color'; n29.location = (1297, 265)
n29.width = 160
n30 = _N.new('ShaderNodeMath'); n30.name = 'Math.021'; n30.location = (817, 423)
n30.operation = 'DIVIDE'
n30.inputs[1].default_value = 256.0
n31 = _N.new('ShaderNodeMath'); n31.name = 'Math.022'; n31.location = (810, 159)
n31.operation = 'DIVIDE'
n31.inputs[1].default_value = 256.0
n32 = _N.new('ShaderNodeMath'); n32.name = 'Math.023'; n32.location = (857, -91)
n32.operation = 'DIVIDE'
n32.inputs[1].default_value = 256.0
n33 = _N.new('ShaderNodeClamp'); n33.name = 'Clamp.001'; n33.location = (1030, 160)
n34 = _N.new('ShaderNodeClamp'); n34.name = 'Clamp.002'; n34.location = (1056, -36)
n35 = _N.new('ShaderNodeClamp'); n35.name = 'Clamp'; n35.location = (1018, 359)
n6.parent = n1
n7.parent = n1
n8.parent = n1
n9.parent = n1
n10.parent = n2
n11.parent = n2
n12.parent = n2
n13.parent = n2
n14.parent = n2
n15.parent = n3
n16.parent = n3
n17.parent = n3
n18.parent = n3
n19.parent = n4
n21.parent = n1
n22.parent = n3
n24.parent = n4
n25.parent = n0
n26.parent = n0
n27.parent = n0
n28.parent = n0
_L.new(n24.outputs[0], n19.inputs[1])
_L.new(n5.outputs[1], n24.inputs[0])
_L.new(n5.outputs[2], n24.inputs[1])
_L.new(n5.outputs[0], n19.inputs[0])
_L.new(n5.outputs[1], n25.inputs[1])
_L.new(n25.outputs[0], n26.inputs[0])
_L.new(n5.outputs[2], n26.inputs[1])
_L.new(n26.outputs[0], n27.inputs[0])
_L.new(n5.outputs[2], n27.inputs[1])
_L.new(n27.outputs[0], n28.inputs[0])
_L.new(n5.outputs[0], n28.inputs[1])
_L.new(n19.outputs[0], n6.inputs[0])
_L.new(n20.outputs[0], n7.inputs[0])
_L.new(n28.outputs[0], n8.inputs[0])
_L.new(n6.outputs[0], n9.inputs[0])
_L.new(n7.outputs[0], n9.inputs[1])
_L.new(n9.outputs[0], n21.inputs[0])
_L.new(n8.outputs[0], n21.inputs[1])
_L.new(n10.outputs[0], n12.inputs[0])
_L.new(n11.outputs[0], n12.inputs[1])
_L.new(n12.outputs[0], n13.inputs[0])
_L.new(n14.outputs[0], n13.inputs[1])
_L.new(n15.outputs[0], n18.inputs[0])
_L.new(n16.outputs[0], n18.inputs[1])
_L.new(n18.outputs[0], n22.inputs[0])
_L.new(n17.outputs[0], n22.inputs[1])
_L.new(n19.outputs[0], n10.inputs[0])
_L.new(n20.outputs[0], n11.inputs[0])
_L.new(n28.outputs[0], n14.inputs[0])
_L.new(n5.outputs[0], n20.inputs[0])
_L.new(n19.outputs[0], n15.inputs[0])
_L.new(n20.outputs[0], n16.inputs[0])
_L.new(n28.outputs[0], n17.inputs[0])
_L.new(n33.outputs[0], n29.inputs[1])
_L.new(n34.outputs[0], n29.inputs[2])
_L.new(n29.outputs[0], n23.inputs[0])
_L.new(n21.outputs[0], n30.inputs[0])
_L.new(n13.outputs[0], n31.inputs[0])
_L.new(n22.outputs[0], n32.inputs[0])
_L.new(n30.outputs[0], n35.inputs[0])
_L.new(n35.outputs[0], n29.inputs[0])
_L.new(n31.outputs[0], n33.inputs[0])
_L.new(n32.outputs[0], n34.inputs[0])
n23.is_active_output = True
ng_the_sky = bpy.data.node_groups.new('The Sky', 'ShaderNodeTree')
_s = ng_the_sky.interface.new_socket(name='Shader', in_out='OUTPUT', socket_type='NodeSocketShader')
_s = ng_the_sky.interface.new_socket(name='Spherical Coordinates', in_out='INPUT', socket_type='NodeSocketVector')
_s.min_value = -1e+04
_s.max_value = 1e+04
_s = ng_the_sky.interface.new_socket(name='Sun Rotation', in_out='INPUT', socket_type='NodeSocketVector')
_s.subtype = 'EULER'
_s = ng_the_sky.interface.new_socket(name='Sun Position', in_out='INPUT', socket_type='NodeSocketVector')
_s = ng_the_sky.interface.new_socket(name='Atmospheric Turbidity', in_out='INPUT', socket_type='NodeSocketFloat')
_N = ng_the_sky.nodes; _L = ng_the_sky.links
n0 = _N.new('ShaderNodeMapRange'); n0.name = 'Map Range.001'; n0.location = (-323, 200)
n0.inputs[2].default_value = 3.142
n1 = _N.new('ShaderNodeMapRange'); n1.name = 'Map Range.002'; n1.location = (157, -149)
n2 = _N.new('ShaderNodeMapRange'); n2.name = 'Map Range'; n2.location = (-307, -80)
n2.inputs[2].default_value = 3.142
n3 = _N.new('ShaderNodeValue'); n3.name = 'Value.001'; n3.location = (-93, -321)
n3.label = 'Midnight Magnitude'
n3.outputs[0].default_value = 7.0
n4 = _N.new('ShaderNodeValue'); n4.name = 'Value'; n4.location = (-90, -402)
n4.label = 'Midday Magnitude'
n4.outputs[0].default_value = -5.47
n5 = _N.new('ShaderNodeGroup'); n5.name = 'Group.006'; n5.location = (253, -807)
n5.label = 'Calculate xp'
n5.node_tree = ng_calculate_color_component
n6 = _N.new('ShaderNodeValToRGB'); n6.name = 'Color Ramp'; n6.location = (-135, -107)
while len(n6.color_ramp.elements) > 1: n6.color_ramp.elements.remove(n6.color_ramp.elements[-1])
n6.color_ramp.elements[0].position = 0.0; n6.color_ramp.elements[0].color = (1.0, 1.0, 1.0, 1.0)
_e = n6.color_ramp.elements.new(0.5); _e.color = (0.9, 0.9, 0.9, 1.0)
_e = n6.color_ramp.elements.new(0.5333); _e.color = (0.65, 0.65, 0.65, 1.0)
_e = n6.color_ramp.elements.new(0.5666); _e.color = (0.5, 0.5, 0.5, 1.0)
_e = n6.color_ramp.elements.new(0.6); _e.color = (0.0, 0.0, 0.0, 1.0)
n7 = _N.new('ShaderNodeGroup'); n7.name = 'Group.007'; n7.location = (253, -1099)
n7.label = 'Calculate yp'
n7.node_tree = ng_calculate_color_component
n8 = _N.new('ShaderNodeValToRGB'); n8.name = 'Color Ramp.001'; n8.location = (-145, 189)
n8.color_ramp.interpolation = 'EASE'
while len(n8.color_ramp.elements) > 1: n8.color_ramp.elements.remove(n8.color_ramp.elements[-1])
n8.color_ramp.elements[0].position = 0.1545; n8.color_ramp.elements[0].color = (0.02494, 0.07101, 0.4342, 1.0)
_e = n8.color_ramp.elements.new(1.0); _e.color = (0.2185, 0.5073, 1.0, 1.0)
n9 = _N.new('ShaderNodeGroup'); n9.name = 'Group.003'; n9.location = (-377, -587)
n9.width = 206
n9.node_tree = ng_calculate_zenital_absolutes
n10 = _N.new('NodeReroute'); n10.name = 'Reroute'; n10.location = (48, -643)
n10.width = 16
n10.socket_idname = 'NodeSocketFloat'
n11 = _N.new('ShaderNodeGroup'); n11.name = 'Group.009'; n11.location = (-441, -348)
n11.hide = True
n11.node_tree = ng_angle_between
n11.inputs[0].default_value = (0.0, 0.0, -1.0)
n12 = _N.new('ShaderNodeGroup'); n12.name = 'Group.005'; n12.location = (257, -517)
n12.label = 'Calculate Yp'
n12.width = 137
n12.node_tree = ng_calculate_color_component
n13 = _N.new('ShaderNodeGroup'); n13.name = 'Group.010'; n13.location = (-691, -156)
n13.hide = True
n13.node_tree = ng_alt__az_to_zenith
n14 = _N.new('ShaderNodeGroup'); n14.name = 'Group'; n14.location = (-667, 136)
n14.node_tree = ng_angle_between
n14.inputs[0].default_value = (0.0, 0.0, 1.0)
n15 = _N.new('ShaderNodeGroup'); n15.name = 'Group.002'; n15.location = (-379, -770)
n15.width = 208
n15.node_tree = ng_calculate_model_coefficients
n16 = _N.new('ShaderNodeVectorMath'); n16.name = 'Vector Math'; n16.location = (-716, -198)
n16.hide = True
n16.operation = 'SCALE'
n16.inputs[3].default_value = -1.0
n17 = _N.new('ShaderNodeGroup'); n17.name = 'Group.008'; n17.location = (457, -710)
n17.node_tree = ng_convert_to_rgb
n18 = _N.new('NodeGroupOutput'); n18.name = 'Group Output'; n18.location = (1489, -144)
n19 = _N.new('ShaderNodeGroup'); n19.name = 'Group.001'; n19.location = (331, -197)
n19.node_tree = ng_magnitude_to_strength
n20 = _N.new('ShaderNodeBackground'); n20.name = 'Background.002'; n20.location = (844, -164)
n21 = _N.new('ShaderNodeMapRange'); n21.name = 'Map Range.004'; n21.location = (430, -390)
n21.hide = True
n21.inputs[2].default_value = 0.7854
n22 = _N.new('ShaderNodeMath'); n22.name = 'Math'; n22.location = (626, -296)
n22.hide = True
n22.operation = 'MULTIPLY'
n23 = _N.new('ShaderNodeBackground'); n23.name = 'Background.001'; n23.location = (1066, -248)
n24 = _N.new('ShaderNodeClamp'); n24.name = 'Clamp.001'; n24.location = (-400, -399)
n24.hide = True
n24.inputs[2].default_value = 1.571
n25 = _N.new('NodeReroute'); n25.name = 'Reroute.001'; n25.location = (32, -675)
n25.width = 16
n25.socket_idname = 'NodeSocketFloat'
n26 = _N.new('NodeReroute'); n26.name = 'Reroute.002'; n26.location = (20, -702)
n26.width = 16
n26.socket_idname = 'NodeSocketFloatAngle'
n27 = _N.new('ShaderNodeGroup'); n27.name = 'Group.004'; n27.location = (-401, -451)
n27.node_tree = ng_angle_between
n28 = _N.new('NodeGroupInput'); n28.name = 'Group Input'; n28.location = (-962, -139)
n29 = _N.new('ShaderNodeMapRange'); n29.name = 'Map Range.003'; n29.location = (442, -480)
n29.hide = True
n29.inputs[1].default_value = 1.178
n29.inputs[2].default_value = 1.571
n30 = _N.new('ShaderNodeRGBCurve'); n30.name = 'RGB Curves'; n30.location = (684, -351)
_c = n30.mapping.curves[0]
while len(_c.points) > 2: _c.points.remove(_c.points[-1])
_c.points[0].location = (0.0, 0.0); _c.points[0].handle_type = 'AUTO'
_c.points[1].location = (0.40455, 0.59375); _c.points[1].handle_type = 'AUTO'
_p = _c.points.new(1.0, 1.0); _p.handle_type = 'AUTO'
_c = n30.mapping.curves[1]
while len(_c.points) > 2: _c.points.remove(_c.points[-1])
_c.points[0].location = (0.0, 0.0); _c.points[0].handle_type = 'AUTO'
_c.points[1].location = (0.63636, 0.3875); _c.points[1].handle_type = 'AUTO'
_p = _c.points.new(1.0, 1.0); _p.handle_type = 'AUTO'
_c = n30.mapping.curves[2]
while len(_c.points) > 2: _c.points.remove(_c.points[-1])
_c.points[0].location = (0.0, 0.0); _c.points[0].handle_type = 'AUTO'
_c.points[1].location = (0.61818, 0.25); _c.points[1].handle_type = 'AUTO'
_p = _c.points.new(1.0, 1.0); _p.handle_type = 'AUTO'
n30.mapping.update()
n31 = _N.new('ShaderNodeAddShader'); n31.name = 'Add Shader'; n31.location = (1294, -160)
_L.new(n0.outputs[0], n8.inputs[0])
_L.new(n14.outputs[0], n0.inputs[0])
_L.new(n28.outputs[0], n14.inputs[1])
_L.new(n4.outputs[0], n1.inputs[4])
_L.new(n3.outputs[0], n1.inputs[3])
_L.new(n6.outputs[0], n1.inputs[0])
_L.new(n1.outputs[0], n19.inputs[0])
_L.new(n2.outputs[0], n6.inputs[0])
_L.new(n13.outputs[0], n2.inputs[0])
_L.new(n13.outputs[0], n9.inputs[0])
_L.new(n28.outputs[3], n9.inputs[1])
_L.new(n28.outputs[3], n15.inputs[0])
_L.new(n9.outputs[0], n12.inputs[0])
_L.new(n10.outputs[0], n12.inputs[1])
_L.new(n25.outputs[0], n12.inputs[2])
_L.new(n26.outputs[0], n12.inputs[3])
_L.new(n15.outputs[0], n12.inputs[4])
_L.new(n15.outputs[1], n12.inputs[5])
_L.new(n15.outputs[2], n12.inputs[6])
_L.new(n15.outputs[3], n12.inputs[7])
_L.new(n15.outputs[4], n12.inputs[8])
_L.new(n9.outputs[1], n5.inputs[0])
_L.new(n13.outputs[0], n10.inputs[0])
_L.new(n10.outputs[0], n5.inputs[1])
_L.new(n25.outputs[0], n5.inputs[2])
_L.new(n26.outputs[0], n5.inputs[3])
_L.new(n15.outputs[5], n5.inputs[4])
_L.new(n15.outputs[6], n5.inputs[5])
_L.new(n15.outputs[7], n5.inputs[6])
_L.new(n15.outputs[8], n5.inputs[7])
_L.new(n15.outputs[9], n5.inputs[8])
_L.new(n15.outputs[10], n7.inputs[4])
_L.new(n15.outputs[11], n7.inputs[5])
_L.new(n15.outputs[12], n7.inputs[6])
_L.new(n15.outputs[13], n7.inputs[7])
_L.new(n15.outputs[14], n7.inputs[8])
_L.new(n12.outputs[0], n17.inputs[0])
_L.new(n5.outputs[0], n17.inputs[1])
_L.new(n7.outputs[0], n17.inputs[2])
_L.new(n24.outputs[0], n25.inputs[0])
_L.new(n9.outputs[2], n7.inputs[0])
_L.new(n26.outputs[0], n7.inputs[3])
_L.new(n25.outputs[0], n7.inputs[2])
_L.new(n10.outputs[0], n7.inputs[1])
_L.new(n28.outputs[0], n16.inputs[0])
_L.new(n8.outputs[0], n20.inputs[0])
_L.new(n19.outputs[0], n20.inputs[1])
_L.new(n11.outputs[0], n24.inputs[0])
_L.new(n16.outputs[0], n11.inputs[1])
_L.new(n16.outputs[0], n27.inputs[0])
_L.new(n28.outputs[1], n13.inputs[0])
_L.new(n17.outputs[0], n30.inputs[1])
_L.new(n30.outputs[0], n23.inputs[0])
_L.new(n24.outputs[0], n29.inputs[0])
_L.new(n26.outputs[0], n21.inputs[0])
_L.new(n20.outputs[0], n31.inputs[0])
_L.new(n23.outputs[0], n31.inputs[1])
_L.new(n19.outputs[0], n22.inputs[0])
_L.new(n21.outputs[0], n22.inputs[1])
_L.new(n22.outputs[0], n23.inputs[1])
_L.new(n28.outputs[2], n27.inputs[1])
_L.new(n27.outputs[0], n26.inputs[0])
_L.new(n29.outputs[0], n30.inputs[0])
_L.new(n31.outputs[0], n18.inputs[0])
n18.is_active_output = True

# ---- material node trees
mat_material.use_nodes = True; mat_material.node_tree.nodes.clear()
_N = mat_material.node_tree.nodes; _L = mat_material.node_tree.links
n0 = _N.new('ShaderNodeOutputMaterial'); n0.name = 'Material Output'; n0.location = (300, 300)
n1 = _N.new('ShaderNodeBsdfPrincipled'); n1.name = 'Principled BSDF'; n1.location = (10, 300)
n1.inputs[3].default_value = 1.45
_L.new(n1.outputs[0], n0.inputs[0])
n0.is_active_output = True
mat_cloud_test.use_nodes = True; mat_cloud_test.node_tree.nodes.clear()
_N = mat_cloud_test.node_tree.nodes; _L = mat_cloud_test.node_tree.links
n0 = _N.new('ShaderNodeOutputMaterial'); n0.name = 'Material Output'; n0.location = (374, 300)
n1 = _N.new('ShaderNodeVolumePrincipled'); n1.name = 'Principled Volume'; n1.location = (-209, 427)
n1.inputs[0].default_value = (1.0, 1.0, 1.0, 1.0)
n1.inputs[2].default_value = 0.8
n2 = _N.new('ShaderNodeMixShader'); n2.name = 'Mix Shader'; n2.location = (154, 401)
n3 = _N.new('ShaderNodeBsdfTransparent'); n3.name = 'Transparent BSDF'; n3.location = (-131, 90)
n4 = _N.new('ShaderNodeValToRGB'); n4.name = 'Color Ramp'; n4.location = (-196, 710)
while len(n4.color_ramp.elements) > 1: n4.color_ramp.elements.remove(n4.color_ramp.elements[-1])
n4.color_ramp.elements[0].position = 0.1591; n4.color_ramp.elements[0].color = (0.0, 0.0, 0.0, 1.0)
_e = n4.color_ramp.elements.new(0.5364); _e.color = (1.0, 1.0, 1.0, 1.0)
n5 = _N.new('ShaderNodeMapping'); n5.name = 'Mapping'; n5.location = (-567, 674)
n6 = _N.new('ShaderNodeTexNoise'); n6.name = 'Noise Texture'; n6.location = (-387, 714)
n6.inputs[2].default_value = 15.0
n6.inputs[3].default_value = 10.0
n6.inputs[4].default_value = 0.7
n7 = _N.new('ShaderNodeObjectInfo'); n7.name = 'Object Info'; n7.location = (-1416, 377)
n8 = _N.new('ShaderNodeTexCoord'); n8.name = 'Texture Coordinate'; n8.location = (-1415, 638)
n9 = _N.new('ShaderNodeVectorMath'); n9.name = 'Vector Math'; n9.location = (-1236, 528)
n9.operation = 'DOT_PRODUCT'
n10 = _N.new('ShaderNodeMath'); n10.name = 'Math'; n10.location = (-1074, 534)
n10.operation = 'SQRT'
n11 = _N.new('ShaderNodeCombineXYZ'); n11.name = 'Combine XYZ'; n11.location = (-737, 500)
n12 = _N.new('ShaderNodeMath'); n12.name = 'Math.001'; n12.location = (-910, 528)
n12.operation = 'POWER'
n12.inputs[1].default_value = 0.3
_L.new(n2.outputs[0], n0.inputs[1])
_L.new(n1.outputs[0], n2.inputs[1])
_L.new(n3.outputs[0], n2.inputs[2])
_L.new(n6.outputs[0], n4.inputs[0])
_L.new(n4.outputs[0], n2.inputs[0])
_L.new(n5.outputs[0], n6.inputs[0])
_L.new(n8.outputs[0], n5.inputs[0])
_L.new(n11.outputs[0], n5.inputs[3])
_L.new(n8.outputs[3], n9.inputs[0])
_L.new(n8.outputs[3], n9.inputs[1])
_L.new(n9.outputs[1], n10.inputs[0])
_L.new(n10.outputs[0], n12.inputs[0])
_L.new(n12.outputs[0], n11.inputs[0])
_L.new(n12.outputs[0], n11.inputs[1])
_L.new(n12.outputs[0], n11.inputs[2])
n0.is_active_output = True

# ---- world
world_earth = bpy.data.worlds.new('Earth'); scene.world = world_earth
world_earth.use_nodes = True; world_earth.node_tree.nodes.clear()
_N = world_earth.node_tree.nodes; _L = world_earth.node_tree.links
n0 = _N.new('NodeReroute'); n0.name = 'Reroute'; n0.location = (-218, 1312)
n0.width = 16
n0.socket_idname = 'NodeSocketVector'
n1 = _N.new('ShaderNodeGroup'); n1.name = 'Group.002'; n1.location = (-221, 1533)
n1.width = 163
n1.node_tree = ng_the_moon
n2 = _N.new('ShaderNodeGroup'); n2.name = 'Group.005'; n2.location = (-91, 2211)
n2.width = 148
n2.node_tree = ng_the_planets
n3 = _N.new('NodeReroute'); n3.name = 'Reroute.002'; n3.location = (-219, 1270)
n3.width = 16
n3.socket_idname = 'NodeSocketVector'
n4 = _N.new('NodeReroute'); n4.name = 'Reroute.001'; n4.location = (-218, 1291)
n4.width = 16
n4.socket_idname = 'NodeSocketVectorEuler'
n5 = _N.new('ShaderNodeTexCoord'); n5.name = 'Texture Coordinate'; n5.location = (-575, 2168)
n6 = _N.new('NodeReroute'); n6.name = 'Reroute.003'; n6.location = (-49, 1740)
n6.width = 16
n6.socket_idname = 'NodeSocketVector'
n7 = _N.new('ShaderNodeMixShader'); n7.name = 'Mix Shader'; n7.location = (435, 1691)
n8 = _N.new('ShaderNodeAddShader'); n8.name = 'Add Shader.001'; n8.location = (609, 1582)
n9 = _N.new('ShaderNodeGroup'); n9.name = 'Group.007'; n9.location = (797, 1520)
n9.node_tree = ng_the_earth
n10 = _N.new('ShaderNodeOutputWorld'); n10.name = 'World Output'; n10.location = (975, 1538)
n11 = _N.new('ShaderNodeGroup'); n11.name = 'Group.003'; n11.location = (-581, 1906)
n11.width = 160
n11.node_tree = ng_skylight_parameters
n12 = _N.new('ShaderNodeGroup'); n12.name = 'Group'; n12.location = (-283, 2283)
n12.width = 148
n12.node_tree = ng_the_stars
n13 = _N.new('ShaderNodeGroup'); n13.name = 'Group.004'; n13.location = (-219, 1707)
n13.width = 152
n13.node_tree = ng_the_sun
n14 = _N.new('ShaderNodeMixShader'); n14.name = 'Mix Shader.002'; n14.location = (260, 1781)
n15 = _N.new('ShaderNodeGroup'); n15.name = 'Group.001'; n15.location = (-49, 1394)
n15.node_tree = ng_the_sky
n15.inputs[3].default_value = 1.8
_L.new(n5.outputs[0], n13.inputs[0])
_L.new(n0.outputs[0], n15.inputs[0])
_L.new(n5.outputs[0], n12.inputs[0])
_L.new(n15.outputs[0], n8.inputs[1])
_L.new(n1.outputs[1], n7.inputs[0])
_L.new(n1.outputs[0], n7.inputs[2])
_L.new(n7.outputs[0], n8.inputs[0])
_L.new(n5.outputs[0], n1.inputs[0])
_L.new(n13.outputs[1], n14.inputs[0])
_L.new(n11.outputs[0], n12.inputs[1])
_L.new(n11.outputs[1], n12.inputs[2])
_L.new(n11.outputs[3], n13.inputs[1])
_L.new(n11.outputs[3], n1.inputs[1])
_L.new(n11.outputs[5], n1.inputs[2])
_L.new(n11.outputs[4], n1.inputs[4])
_L.new(n11.outputs[0], n1.inputs[3])
_L.new(n5.outputs[0], n0.inputs[0])
_L.new(n2.outputs[0], n14.inputs[1])
_L.new(n9.outputs[0], n10.inputs[0])
_L.new(n5.outputs[0], n2.inputs[1])
_L.new(n11.outputs[7], n2.inputs[2])
_L.new(n12.outputs[0], n2.inputs[0])
_L.new(n11.outputs[8], n2.inputs[3])
_L.new(n11.outputs[9], n2.inputs[4])
_L.new(n11.outputs[10], n2.inputs[5])
_L.new(n11.outputs[11], n2.inputs[6])
_L.new(n11.outputs[12], n2.inputs[7])
_L.new(n11.outputs[13], n2.inputs[8])
_L.new(n11.outputs[14], n2.inputs[9])
_L.new(n11.outputs[15], n2.inputs[10])
_L.new(n11.outputs[16], n2.inputs[11])
_L.new(n11.outputs[17], n2.inputs[12])
_L.new(n11.outputs[18], n2.inputs[13])
_L.new(n4.outputs[0], n15.inputs[1])
_L.new(n11.outputs[2], n4.inputs[0])
_L.new(n3.outputs[0], n15.inputs[2])
_L.new(n11.outputs[3], n3.inputs[0])
_L.new(n6.outputs[0], n9.inputs[1])
_L.new(n8.outputs[0], n9.inputs[0])
_L.new(n5.outputs[0], n6.inputs[0])
_L.new(n11.outputs[2], n12.inputs[3])
_L.new(n13.outputs[0], n14.inputs[2])
_L.new(n14.outputs[0], n7.inputs[1])
n10.is_active_output = True
world_earth.color = (0.05088, 0.05088, 0.05088)
world_earth.use_sun_shadow = False
world_earth.sun_shadow_jitter_overblur = 0.0

# ---- cameras
cam_camera = bpy.data.cameras.new('Camera')
cam_camera.clip_end = 100.0
cam_camera.ortho_scale = 7.314
cam_camera.dof.aperture_fstop = 1.0

# ---- meshes
me_cube = bpy.data.meshes.new('Cube')
me_cube.from_pydata([(1.0, 1.0, 1.0), (1.0, 1.0, -1.0), (1.0, -1.0, 1.0), (1.0, -1.0, -1.0), (-1.0, 1.0, 1.0), (-1.0, 1.0, -1.0), (-1.0, -1.0, 1.0), (-1.0, -1.0, -1.0)], [], [(0, 4, 6, 2), (3, 2, 6, 7), (7, 6, 4, 5), (5, 1, 3, 7), (1, 0, 2, 3), (5, 4, 0, 1)])
_uv = me_cube.uv_layers.new(name='UVMap')
_uv.uv.foreach_set('vector', [0.625, 0.5, 0.875, 0.5, 0.875, 0.75, 0.625, 0.75, 0.375, 0.75, 0.625, 0.75, 0.625, 1.0, 0.375, 1.0, 0.375, 0.0, 0.625, 0.0, 0.625, 0.25, 0.375, 0.25, 0.125, 0.5, 0.375, 0.5, 0.375, 0.75, 0.125, 0.75, 0.375, 0.5, 0.625, 0.5, 0.625, 0.75, 0.375, 0.75, 0.375, 0.25, 0.625, 0.25, 0.625, 0.5, 0.375, 0.5])
me_cube.materials.append(mat_material)
me_cube.use_mirror_vertex_groups = False
me_cube.update()
me_plane = bpy.data.meshes.new('Plane')
me_plane.from_pydata([(-1.0, -1.0, 0.0), (1.0, -1.0, 0.0), (-1.0, 1.0, 0.0), (1.0, 1.0, 0.0)], [], [(0, 1, 3, 2)])
_uv = me_plane.uv_layers.new(name='UVMap')
_uv.uv.foreach_set('vector', [0.0, 0.0, 1.0, 0.0, 1.0, 1.0, 0.0, 1.0])
me_plane.update()
me_sphere = bpy.data.meshes.new('Sphere')
me_sphere.from_pydata([(0.01912, 0.09613, 0.1223), (0.03806, 0.1913, 0.1079), (0.05663, 0.2847, 0.08404), (0.07466, 0.3753, 0.05098), (0.09196, 0.4623, 0.009018), (0.03751, 0.09056, 0.1223), (0.07466, 0.1802, 0.1079), (0.1111, 0.2682, 0.08404), (0.1464, 0.3536, 0.05098), (0.1804, 0.4355, 0.009018), (0.05446, 0.0815, 0.1223), (0.1084, 0.1622, 0.1079), (0.1613, 0.2414, 0.08404), (0.2126, 0.3182, 0.05098), (0.2619, 0.392, 0.009018), (0.06931, 0.06931, 0.1223), (0.1379, 0.1379, 0.1079), (0.2053, 0.2053, 0.08404), (0.2706, 0.2706, 0.05098), (0.3333, 0.3333, 0.009018), (0.0815, 0.05446, 0.1223), (0.1622, 0.1084, 0.1079), (0.2414, 0.1613, 0.08404), (0.3182, 0.2126, 0.05098), (0.392, 0.2619, 0.009018), (0.09056, 0.03751, 0.1223), (0.1802, 0.07466, 0.1079), (0.2682, 0.1111, 0.08404), (0.3536, 0.1464, 0.05098), (0.4355, 0.1804, 0.009018), (0.09613, 0.01912, 0.1223), (0.1913, 0.03806, 0.1079), (0.2847, 0.05663, 0.08404), (0.3753, 0.07466, 0.05098), (0.4623, 0.09196, 0.009018), (0.09802, -1.481e-09, 0.1223), (0.1951, -1.266e-08, 0.1079), (0.2903, -2.383e-08, 0.08404), (0.3827, -2.383e-08, 0.05098), (0.4714, -4.618e-08, 0.009018), (0.09613, -0.01912, 0.1223), (0.1913, -0.03806, 0.1079), (0.2847, -0.05663, 0.08404), (0.3753, -0.07466, 0.05098), (0.4623, -0.09196, 0.009018), (0.09056, -0.03751, 0.1223), (0.1802, -0.07466, 0.1079), (0.2682, -0.1111, 0.08404), (0.3536, -0.1464, 0.05098), (0.4355, -0.1804, 0.009018), (0.0815, -0.05446, 0.1223), (0.1622, -0.1084, 0.1079), (0.2414, -0.1613, 0.08404), (0.3182, -0.2126, 0.05098), (0.392, -0.2619, 0.009018), (0.06931, -0.06931, 0.1223), (0.1379, -0.1379, 0.1079), (0.2053, -0.2053, 0.08404), (0.2706, -0.2706, 0.05098), (0.3333, -0.3333, 0.009018), (0.05446, -0.0815, 0.1223), (0.1084, -0.1622, 0.1079), (0.1613, -0.2414, 0.08404), (0.2126, -0.3182, 0.05098), (0.2619, -0.392, 0.009018), (0.03751, -0.09056, 0.1223), (0.07466, -0.1802, 0.1079), (0.1111, -0.2682, 0.08404), (0.1464, -0.3536, 0.05098), (0.1804, -0.4355, 0.009018), (0.01912, -0.09613, 0.1223), (0.03806, -0.1913, 0.1079), (0.05663, -0.2847, 0.08404), (0.07466, -0.3753, 0.05098), (0.09196, -0.4623, 0.009018), (-5.796e-08, -0.09802, 0.1223), (-5.61e-08, -0.1951, 0.1079), (-7.473e-08, -0.2903, 0.08404), (-1.008e-07, -0.3827, 0.05098), (-1.083e-07, -0.4714, 0.009018), (-4.865e-08, -1.481e-09, 0.1271), (-0.01912, -0.09613, 0.1223), (-0.03806, -0.1913, 0.1079), (-0.05663, -0.2847, 0.08404), (-0.07466, -0.3753, 0.05098), (-0.09197, -0.4623, 0.009018), (-0.03751, -0.09056, 0.1223), (-0.07466, -0.1802, 0.1079), (-0.1111, -0.2682, 0.08404), (-0.1464, -0.3536, 0.05098), (-0.1804, -0.4355, 0.009018), (-0.05446, -0.0815, 0.1223), (-0.1084, -0.1622, 0.1079), (-0.1613, -0.2414, 0.08404), (-0.2126, -0.3182, 0.05098), (-0.2619, -0.392, 0.009018), (-0.06931, -0.06931, 0.1223), (-0.1379, -0.1379, 0.1079), (-0.2053, -0.2053, 0.08404), (-0.2706, -0.2706, 0.05098), (-0.3333, -0.3333, 0.009018), (-0.0815, -0.05446, 0.1223), (-0.1622, -0.1084, 0.1079), (-0.2414, -0.1613, 0.08404), (-0.3182, -0.2126, 0.05098), (-0.392, -0.2619, 0.009018), (-0.09056, -0.03751, 0.1223), (-0.1802, -0.07466, 0.1079), (-0.2682, -0.1111, 0.08404), (-0.3536, -0.1464, 0.05098), (-0.4355, -0.1804, 0.009018), (-0.09613, -0.01912, 0.1223), (-0.1913, -0.03806, 0.1079), (-0.2847, -0.05663, 0.08404), (-0.3753, -0.07466, 0.05098), (-0.4623, -0.09196, 0.009018), (-0.09802, 1.715e-08, 0.1223), (-0.1951, 1.715e-08, 0.1079), (-0.2903, 5.067e-08, 0.08404), (-0.3827, 5.067e-08, 0.05098), (-0.4714, 9.538e-08, 0.009018), (-0.09613, 0.01912, 0.1223), (-0.1913, 0.03806, 0.1079), (-0.2847, 0.05663, 0.08404), (-0.3753, 0.07466, 0.05098), (-0.4623, 0.09196, 0.009018), (-0.09056, 0.03751, 0.1223), (-0.1802, 0.07466, 0.1079), (-0.2682, 0.1111, 0.08404), (-0.3536, 0.1464, 0.05098), (-0.4355, 0.1804, 0.009018), (-0.0815, 0.05446, 0.1223), (-0.1622, 0.1084, 0.1079), (-0.2414, 0.1613, 0.08404), (-0.3182, 0.2126, 0.05098), (-0.392, 0.2619, 0.009018), (-0.06931, 0.06931, 0.1223), (-0.1379, 0.1379, 0.1079), (-0.2053, 0.2053, 0.08404), (-0.2706, 0.2706, 0.05098), (-0.3333, 0.3333, 0.009018), (-0.05446, 0.0815, 0.1223), (-0.1084, 0.1622, 0.1079), (-0.1613, 0.2414, 0.08404), (-0.2126, 0.3182, 0.05098), (-0.2619, 0.392, 0.009018), (-0.03751, 0.09056, 0.1223), (-0.07466, 0.1802, 0.1079), (-0.1111, 0.2682, 0.08404), (-0.1464, 0.3536, 0.05098), (-0.1804, 0.4355, 0.009018), (-0.01912, 0.09613, 0.1223), (-0.03806, 0.1913, 0.1079), (-0.05663, 0.2847, 0.08404), (-0.07466, 0.3753, 0.05098), (-0.09196, 0.4623, 0.009018), (-2.443e-08, 0.09802, 0.1223), (-3.375e-08, 0.1951, 0.1079), (1.841e-08, 0.2903, 0.08404), (1.841e-08, 0.3827, 0.05098), (4.076e-08, 0.4714, 0.009018)], [], [(156, 80, 0), (157, 156, 0, 1), (158, 157, 1, 2), (159, 158, 2, 3), (160, 159, 3, 4), (0, 80, 5), (1, 0, 5, 6), (2, 1, 6, 7), (3, 2, 7, 8), (4, 3, 8, 9), (5, 80, 10), (6, 5, 10, 11), (7, 6, 11, 12), (8, 7, 12, 13), (9, 8, 13, 14), (10, 80, 15), (11, 10, 15, 16), (12, 11, 16, 17), (13, 12, 17, 18), (14, 13, 18, 19), (15, 80, 20), (16, 15, 20, 21), (17, 16, 21, 22), (18, 17, 22, 23), (19, 18, 23, 24), (22, 21, 26, 27), (23, 22, 27, 28), (24, 23, 28, 29), (20, 80, 25), (21, 20, 25, 26), (29, 28, 33, 34), (25, 80, 30), (26, 25, 30, 31), (27, 26, 31, 32), (28, 27, 32, 33), (30, 80, 35), (31, 30, 35, 36), (32, 31, 36, 37), (33, 32, 37, 38), (34, 33, 38, 39), (35, 80, 40), (36, 35, 40, 41), (37, 36, 41, 42), (38, 37, 42, 43), (39, 38, 43, 44), (40, 80, 45), (41, 40, 45, 46), (42, 41, 46, 47), (43, 42, 47, 48), (44, 43, 48, 49), (45, 80, 50), (46, 45, 50, 51), (47, 46, 51, 52), (48, 47, 52, 53), (49, 48, 53, 54), (50, 80, 55), (51, 50, 55, 56), (52, 51, 56, 57), (53, 52, 57, 58), (54, 53, 58, 59), (57, 56, 61, 62), (58, 57, 62, 63), (59, 58, 63, 64), (55, 80, 60), (56, 55, 60, 61), (64, 63, 68, 69), (60, 80, 65), (61, 60, 65, 66), (62, 61, 66, 67), (63, 62, 67, 68), (65, 80, 70), (66, 65, 70, 71), (67, 66, 71, 72), (68, 67, 72, 73), (69, 68, 73, 74), (70, 80, 75), (71, 70, 75, 76), (72, 71, 76, 77), (73, 72, 77, 78), (74, 73, 78, 79), (75, 80, 81), (76, 75, 81, 82), (77, 76, 82, 83), (78, 77, 83, 84), (79, 78, 84, 85), (81, 80, 86), (82, 81, 86, 87), (83, 82, 87, 88), (84, 83, 88, 89), (85, 84, 89, 90), (87, 86, 91, 92), (88, 87, 92, 93), (89, 88, 93, 94), (90, 89, 94, 95), (86, 80, 91), (94, 93, 98, 99), (95, 94, 99, 100), (91, 80, 96), (92, 91, 96, 97), (93, 92, 97, 98), (96, 80, 101), (97, 96, 101, 102), (98, 97, 102, 103), (99, 98, 103, 104), (100, 99, 104, 105), (101, 80, 106), (102, 101, 106, 107), (103, 102, 107, 108), (104, 103, 108, 109), (105, 104, 109, 110), (106, 80, 111), (107, 106, 111, 112), (108, 107, 112, 113), (109, 108, 113, 114), (110, 109, 114, 115), (111, 80, 116), (112, 111, 116, 117), (113, 112, 117, 118), (114, 113, 118, 119), (115, 114, 119, 120), (116, 80, 121), (117, 116, 121, 122), (118, 117, 122, 123), (119, 118, 123, 124), (120, 119, 124, 125), (122, 121, 126, 127), (123, 122, 127, 128), (124, 123, 128, 129), (125, 124, 129, 130), (121, 80, 126), (126, 80, 131), (127, 126, 131, 132), (128, 127, 132, 133), (129, 128, 133, 134), (130, 129, 134, 135), (131, 80, 136), (132, 131, 136, 137), (133, 132, 137, 138), (134, 133, 138, 139), (135, 134, 139, 140), (136, 80, 141), (137, 136, 141, 142), (138, 137, 142, 143), (139, 138, 143, 144), (140, 139, 144, 145), (141, 80, 146), (142, 141, 146, 147), (143, 142, 147, 148), (144, 143, 148, 149), (145, 144, 149, 150), (147, 146, 151, 152), (148, 147, 152, 153), (149, 148, 153, 154), (150, 149, 154, 155), (146, 80, 151), (154, 153, 158, 159), (155, 154, 159, 160), (151, 80, 156), (152, 151, 156, 157), (153, 152, 157, 158)])
_uv = me_sphere.uv_layers.new(name='UVMap')
_uv.uv.foreach_set('vector', [0.75, 0.9688, 0.7344, 1.0, 0.7188, 0.9688, 0.75, 0.9375, 0.75, 0.9688, 0.7188, 0.9688, 0.7188, 0.9375, 0.75, 0.9063, 0.75, 0.9375, 0.7188, 0.9375, 0.7188, 0.9062, 0.75, 0.875, 0.75, 0.9063, 0.7188, 0.9062, 0.7188, 0.875, 0.75, 0.8438, 0.75, 0.875, 0.7188, 0.875, 0.7188, 0.8438, 0.7188, 0.9688, 0.7031, 1.0, 0.6875, 0.9688, 0.7188, 0.9375, 0.7188, 0.9688, 0.6875, 0.9688, 0.6875, 0.9375, 0.7188, 0.9062, 0.7188, 0.9375, 0.6875, 0.9375, 0.6875, 0.9062, 0.7188, 0.875, 0.7188, 0.9062, 0.6875, 0.9062, 0.6875, 0.875, 0.7188, 0.8438, 0.7188, 0.875, 0.6875, 0.875, 0.6875, 0.8438, 0.6875, 0.9688, 0.6719, 1.0, 0.6562, 0.9688, 0.6875, 0.9375, 0.6875, 0.9688, 0.6562, 0.9688, 0.6562, 0.9375, 0.6875, 0.9062, 0.6875, 0.9375, 0.6562, 0.9375, 0.6562, 0.9062, 0.6875, 0.875, 0.6875, 0.9062, 0.6562, 0.9062, 0.6562, 0.875, 0.6875, 0.8438, 0.6875, 0.875, 0.6562, 0.875, 0.6562, 0.8438, 0.6562, 0.9688, 0.6406, 1.0, 0.625, 0.9688, 0.6562, 0.9375, 0.6562, 0.9688, 0.625, 0.9688, 0.625, 0.9375, 0.6562, 0.9062, 0.6562, 0.9375, 0.625, 0.9375, 0.625, 0.9062, 0.6562, 0.875, 0.6562, 0.9062, 0.625, 0.9062, 0.625, 0.875, 0.6562, 0.8438, 0.6562, 0.875, 0.625, 0.875, 0.625, 0.8438, 0.625, 0.9688, 0.6094, 1.0, 0.5938, 0.9688, 0.625, 0.9375, 0.625, 0.9688, 0.5938, 0.9688, 0.5938, 0.9375, 0.625, 0.9062, 0.625, 0.9375, 0.5938, 0.9375, 0.5938, 0.9062, 0.625, 0.875, 0.625, 0.9062, 0.5938, 0.9062, 0.5938, 0.875, 0.625, 0.8438, 0.625, 0.875, 0.5938, 0.875, 0.5938, 0.8438, 0.5938, 0.9062, 0.5938, 0.9375, 0.5625, 0.9375, 0.5625, 0.9062, 0.5938, 0.875, 0.5938, 0.9062, 0.5625, 0.9062, 0.5625, 0.875, 0.5938, 0.8438, 0.5938, 0.875, 0.5625, 0.875, 0.5625, 0.8438, 0.5938, 0.9688, 0.5781, 1.0, 0.5625, 0.9688, 0.5938, 0.9375, 0.5938, 0.9688, 0.5625, 0.9688, 0.5625, 0.9375, 0.5625, 0.8438, 0.5625, 0.875, 0.5312, 0.875, 0.5312, 0.8438, 0.5625, 0.9688, 0.5469, 1.0, 0.5312, 0.9688, 0.5625, 0.9375, 0.5625, 0.9688, 0.5312, 0.9688, 0.5312, 0.9375, 0.5625, 0.9062, 0.5625, 0.9375, 0.5312, 0.9375, 0.5312, 0.9063, 0.5625, 0.875, 0.5625, 0.9062, 0.5312, 0.9063, 0.5312, 0.875, 0.5312, 0.9688, 0.5156, 1.0, 0.5, 0.9688, 0.5312, 0.9375, 0.5312, 0.9688, 0.5, 0.9688, 0.5, 0.9375, 0.5312, 0.9063, 0.5312, 0.9375, 0.5, 0.9375, 0.5, 0.9063, 0.5312, 0.875, 0.5312, 0.9063, 0.5, 0.9063, 0.5, 0.875, 0.5312, 0.8438, 0.5312, 0.875, 0.5, 0.875, 0.5, 0.8438, 0.5, 0.9688, 0.4844, 1.0, 0.4688, 0.9688, 0.5, 0.9375, 0.5, 0.9688, 0.4688, 0.9688, 0.4688, 0.9375, 0.5, 0.9063, 0.5, 0.9375, 0.4688, 0.9375, 0.4688, 0.9063, 0.5, 0.875, 0.5, 0.9063, 0.4688, 0.9063, 0.4688, 0.875, 0.5, 0.8438, 0.5, 0.875, 0.4688, 0.875, 0.4688, 0.8438, 0.4688, 0.9688, 0.4531, 1.0, 0.4375, 0.9688, 0.4688, 0.9375, 0.4688, 0.9688, 0.4375, 0.9688, 0.4375, 0.9375, 0.4688, 0.9063, 0.4688, 0.9375, 0.4375, 0.9375, 0.4375, 0.9063, 0.4688, 0.875, 0.4688, 0.9063, 0.4375, 0.9063, 0.4375, 0.875, 0.4688, 0.8438, 0.4688, 0.875, 0.4375, 0.875, 0.4375, 0.8438, 0.4375, 0.9688, 0.4219, 1.0, 0.4062, 0.9688, 0.4375, 0.9375, 0.4375, 0.9688, 0.4062, 0.9688, 0.4062, 0.9375, 0.4375, 0.9063, 0.4375, 0.9375, 0.4062, 0.9375, 0.4062, 0.9063, 0.4375, 0.875, 0.4375, 0.9063, 0.4062, 0.9063, 0.4062, 0.875, 0.4375, 0.8438, 0.4375, 0.875, 0.4062, 0.875, 0.4062, 0.8438, 0.4062, 0.9688, 0.3906, 1.0, 0.375, 0.9688, 0.4062, 0.9375, 0.4062, 0.9688, 0.375, 0.9688, 0.375, 0.9375, 0.4062, 0.9063, 0.4062, 0.9375, 0.375, 0.9375, 0.375, 0.9063, 0.4062, 0.875, 0.4062, 0.9063, 0.375, 0.9063, 0.375, 0.875, 0.4062, 0.8438, 0.4062, 0.875, 0.375, 0.875, 0.375, 0.8438, 0.375, 0.9063, 0.375, 0.9375, 0.3438, 0.9375, 0.3438, 0.9063, 0.375, 0.875, 0.375, 0.9063, 0.3438, 0.9063, 0.3438, 0.875, 0.375, 0.8438, 0.375, 0.875, 0.3438, 0.875, 0.3438, 0.8438, 0.375, 0.9688, 0.3594, 1.0, 0.3438, 0.9688, 0.375, 0.9375, 0.375, 0.9688, 0.3438, 0.9688, 0.3438, 0.9375, 0.3438, 0.8438, 0.3438, 0.875, 0.3125, 0.875, 0.3125, 0.8438, 0.3438, 0.9688, 0.3281, 1.0, 0.3125, 0.9688, 0.3438, 0.9375, 0.3438, 0.9688, 0.3125, 0.9688, 0.3125, 0.9375, 0.3438, 0.9063, 0.3438, 0.9375, 0.3125, 0.9375, 0.3125, 0.9063, 0.3438, 0.875, 0.3438, 0.9063, 0.3125, 0.9063, 0.3125, 0.875, 0.3125, 0.9688, 0.2969, 1.0, 0.2812, 0.9688, 0.3125, 0.9375, 0.3125, 0.9688, 0.2812, 0.9688, 0.2812, 0.9375, 0.3125, 0.9063, 0.3125, 0.9375, 0.2812, 0.9375, 0.2812, 0.9063, 0.3125, 0.875, 0.3125, 0.9063, 0.2812, 0.9063, 0.2812, 0.875, 0.3125, 0.8438, 0.3125, 0.875, 0.2812, 0.875, 0.2812, 0.8438, 0.2812, 0.9688, 0.2656, 1.0, 0.25, 0.9688, 0.2812, 0.9375, 0.2812, 0.9688, 0.25, 0.9688, 0.25, 0.9375, 0.2812, 0.9063, 0.2812, 0.9375, 0.25, 0.9375, 0.25, 0.9063, 0.2812, 0.875, 0.2812, 0.9063, 0.25, 0.9063, 0.25, 0.875, 0.2812, 0.8438, 0.2812, 0.875, 0.25, 0.875, 0.25, 0.8438, 0.25, 0.9688, 0.2344, 1.0, 0.2188, 0.9688, 0.25, 0.9375, 0.25, 0.9688, 0.2188, 0.9688, 0.2188, 0.9375, 0.25, 0.9063, 0.25, 0.9375, 0.2188, 0.9375, 0.2188, 0.9063, 0.25, 0.875, 0.25, 0.9063, 0.2188, 0.9063, 0.2188, 0.875, 0.25, 0.8438, 0.25, 0.875, 0.2188, 0.875, 0.2188, 0.8438, 0.2188, 0.9688, 0.2031, 1.0, 0.1875, 0.9688, 0.2188, 0.9375, 0.2188, 0.9688, 0.1875, 0.9688, 0.1875, 0.9375, 0.2188, 0.9063, 0.2188, 0.9375, 0.1875, 0.9375, 0.1875, 0.9063, 0.2188, 0.875, 0.2188, 0.9063, 0.1875, 0.9063, 0.1875, 0.875, 0.2188, 0.8438, 0.2188, 0.875, 0.1875, 0.875, 0.1875, 0.8438, 0.1875, 0.9375, 0.1875, 0.9688, 0.1562, 0.9688, 0.1563, 0.9375, 0.1875, 0.9063, 0.1875, 0.9375, 0.1563, 0.9375, 0.1562, 0.9063, 0.1875, 0.875, 0.1875, 0.9063, 0.1562, 0.9063, 0.1562, 0.875, 0.1875, 0.8438, 0.1875, 0.875, 0.1562, 0.875, 0.1562, 0.8438, 0.1875, 0.9688, 0.1719, 1.0, 0.1562, 0.9688, 0.1562, 0.875, 0.1562, 0.9063, 0.125, 0.9063, 0.125, 0.875, 0.1562, 0.8438, 0.1562, 0.875, 0.125, 0.875, 0.125, 0.8438, 0.1562, 0.9688, 0.1406, 1.0, 0.125, 0.9688, 0.1563, 0.9375, 0.1562, 0.9688, 0.125, 0.9688, 0.125, 0.9375, 0.1562, 0.9063, 0.1563, 0.9375, 0.125, 0.9375, 0.125, 0.9063, 0.125, 0.9688, 0.1094, 1.0, 0.09375, 0.9688, 0.125, 0.9375, 0.125, 0.9688, 0.09375, 0.9688, 0.09375, 0.9375, 0.125, 0.9063, 0.125, 0.9375, 0.09375, 0.9375, 0.09375, 0.9063, 0.125, 0.875, 0.125, 0.9063, 0.09375, 0.9063, 0.09375, 0.875, 0.125, 0.8438, 0.125, 0.875, 0.09375, 0.875, 0.09375, 0.8438, 0.09375, 0.9688, 0.07812, 1.0, 0.0625, 0.9688, 0.09375, 0.9375, 0.09375, 0.9688, 0.0625, 0.9688, 0.0625, 0.9375, 0.09375, 0.9063, 0.09375, 0.9375, 0.0625, 0.9375, 0.0625, 0.9063, 0.09375, 0.875, 0.09375, 0.9063, 0.0625, 0.9063, 0.0625, 0.875, 0.09375, 0.8438, 0.09375, 0.875, 0.0625, 0.875, 0.0625, 0.8438, 0.0625, 0.9688, 0.04687, 1.0, 0.03125, 0.9688, 0.0625, 0.9375, 0.0625, 0.9688, 0.03125, 0.9688, 0.03125, 0.9375, 0.0625, 0.9063, 0.0625, 0.9375, 0.03125, 0.9375, 0.03125, 0.9063, 0.0625, 0.875, 0.0625, 0.9063, 0.03125, 0.9063, 0.03125, 0.875, 0.0625, 0.8438, 0.0625, 0.875, 0.03125, 0.875, 0.03125, 0.8438, 0.03125, 0.9688, 0.01562, 1.0, 0.0, 0.9688, 0.03125, 0.9375, 0.03125, 0.9688, 0.0, 0.9688, 0.0, 0.9375, 0.03125, 0.9063, 0.03125, 0.9375, 0.0, 0.9375, 0.0, 0.9063, 0.03125, 0.875, 0.03125, 0.9063, 0.0, 0.9063, 0.0, 0.875, 0.03125, 0.8438, 0.03125, 0.875, 0.0, 0.875, 0.0, 0.8438, 1.0, 0.9688, 0.9844, 1.0, 0.9687, 0.9688, 1.0, 0.9375, 1.0, 0.9688, 0.9687, 0.9688, 0.9688, 0.9375, 1.0, 0.9063, 1.0, 0.9375, 0.9688, 0.9375, 0.9687, 0.9063, 1.0, 0.875, 1.0, 0.9063, 0.9687, 0.9063, 0.9687, 0.875, 1.0, 0.8438, 1.0, 0.875, 0.9687, 0.875, 0.9687, 0.8438, 0.9688, 0.9375, 0.9687, 0.9688, 0.9375, 0.9688, 0.9375, 0.9375, 0.9687, 0.9063, 0.9688, 0.9375, 0.9375, 0.9375, 0.9375, 0.9063, 0.9687, 0.875, 0.9687, 0.9063, 0.9375, 0.9063, 0.9375, 0.875, 0.9687, 0.8438, 0.9687, 0.875, 0.9375, 0.875, 0.9375, 0.8438, 0.9687, 0.9688, 0.9531, 1.0, 0.9375, 0.9688, 0.9375, 0.9688, 0.9219, 1.0, 0.9062, 0.9688, 0.9375, 0.9375, 0.9375, 0.9688, 0.9062, 0.9688, 0.9062, 0.9375, 0.9375, 0.9063, 0.9375, 0.9375, 0.9062, 0.9375, 0.9062, 0.9063, 0.9375, 0.875, 0.9375, 0.9063, 0.9062, 0.9063, 0.9062, 0.875, 0.9375, 0.8438, 0.9375, 0.875, 0.9062, 0.875, 0.9062, 0.8438, 0.9062, 0.9688, 0.8906, 1.0, 0.875, 0.9688, 0.9062, 0.9375, 0.9062, 0.9688, 0.875, 0.9688, 0.875, 0.9375, 0.9062, 0.9063, 0.9062, 0.9375, 0.875, 0.9375, 0.875, 0.9063, 0.9062, 0.875, 0.9062, 0.9063, 0.875, 0.9063, 0.875, 0.875, 0.9062, 0.8438, 0.9062, 0.875, 0.875, 0.875, 0.875, 0.8438, 0.875, 0.9688, 0.8594, 1.0, 0.8437, 0.9688, 0.875, 0.9375, 0.875, 0.9688, 0.8437, 0.9688, 0.8438, 0.9375, 0.875, 0.9063, 0.875, 0.9375, 0.8438, 0.9375, 0.8438, 0.9063, 0.875, 0.875, 0.875, 0.9063, 0.8438, 0.9063, 0.8438, 0.875, 0.875, 0.8438, 0.875, 0.875, 0.8438, 0.875, 0.8437, 0.8438, 0.8437, 0.9688, 0.8281, 1.0, 0.8125, 0.9688, 0.8438, 0.9375, 0.8437, 0.9688, 0.8125, 0.9688, 0.8125, 0.9375, 0.8438, 0.9063, 0.8438, 0.9375, 0.8125, 0.9375, 0.8125, 0.9063, 0.8438, 0.875, 0.8438, 0.9063, 0.8125, 0.9063, 0.8125, 0.875, 0.8437, 0.8438, 0.8438, 0.875, 0.8125, 0.875, 0.8125, 0.8438, 0.8125, 0.9375, 0.8125, 0.9688, 0.7812, 0.9688, 0.7812, 0.9375, 0.8125, 0.9063, 0.8125, 0.9375, 0.7812, 0.9375, 0.7812, 0.9063, 0.8125, 0.875, 0.8125, 0.9063, 0.7812, 0.9063, 0.7812, 0.875, 0.8125, 0.8438, 0.8125, 0.875, 0.7812, 0.875, 0.7812, 0.8438, 0.8125, 0.9688, 0.7969, 1.0, 0.7812, 0.9688, 0.7812, 0.875, 0.7812, 0.9063, 0.75, 0.9063, 0.75, 0.875, 0.7812, 0.8438, 0.7812, 0.875, 0.75, 0.875, 0.75, 0.8438, 0.7812, 0.9688, 0.7656, 1.0, 0.75, 0.9688, 0.7812, 0.9375, 0.7812, 0.9688, 0.75, 0.9688, 0.75, 0.9375, 0.7812, 0.9063, 0.7812, 0.9375, 0.75, 0.9375, 0.75, 0.9063])
me_sphere.materials.append(mat_cloud_test)
me_sphere.update()

# ---- objects
ob_cube = bpy.data.objects.new('Cube', me_cube)
ob_camera = bpy.data.objects.new('Camera', cam_camera)
ob_plane = bpy.data.objects.new('Plane', me_plane)
ob_sphere = bpy.data.objects.new('Sphere', me_sphere)

# ---- transforms, parenting, visibility, modifiers, constraints
ob_cube.location = (0.6994, 1.132, 2.489)
ob_cube.lock_rotations_4d = False
ob_cube.empty_display_type = 'ARROWS'
ob_cube.lineart.crease_threshold = 0.0
ob_camera.location = (-37.97, 16.5, 2.687)
ob_camera.rotation_euler = (1.693, 1.18e-06, -2.025)
ob_camera.scale = (1.0, 1.0, 1.0)
ob_camera.lock_rotations_4d = False
ob_camera.empty_display_type = 'ARROWS'
ob_camera.color = (0.0, 0.0, 0.0, 0.0)
ob_camera.display_type = 'WIRE'
ob_camera.lineart.crease_threshold = 0.0
ob_plane.location = (0.0, 0.0, 0.0)
ob_plane.scale = (15.0, 15.0, 1.0)
ob_sphere.location = (0.0, 0.0, 0.0)
ob_sphere.scale = (1000.0, 1000.0, 1000.0)
_m = ob_sphere.modifiers.new('Solidify', 'SOLIDIFY')
cam_camera.dof.focus_object = ob_cube

# ---- collection membership
col_collection.objects.link(ob_cube)
col_collection.objects.link(ob_camera)
col_collection.objects.link(ob_plane)
col_cloud_templates.objects.link(ob_sphere)

# ---- scene / render settings (as saved in the file)
scene.camera = ob_camera
scene.frame_start = 1; scene.frame_end = 250; scene.frame_set(1)
scene.render.engine = 'CYCLES'
scene.render.use_sequencer = False
scene.cycles.sampling_pattern = 'TABULATED_SOBOL'
bpy.context.view_layer.update()

# ---- added for rendering (the .blend has no usable light): sun
light_auto_sun = bpy.data.lights.new('AutoSun', 'SUN')
light_auto_sun.energy = 3.0
light_auto_sun.angle = 0.0523599
ob_auto_sun = bpy.data.objects.new('AutoSun', light_auto_sun)
scene.collection.objects.link(ob_auto_sun)
ob_auto_sun.rotation_euler = (0.872665, 0.174533, 0.523599)
bpy.context.view_layer.update()
